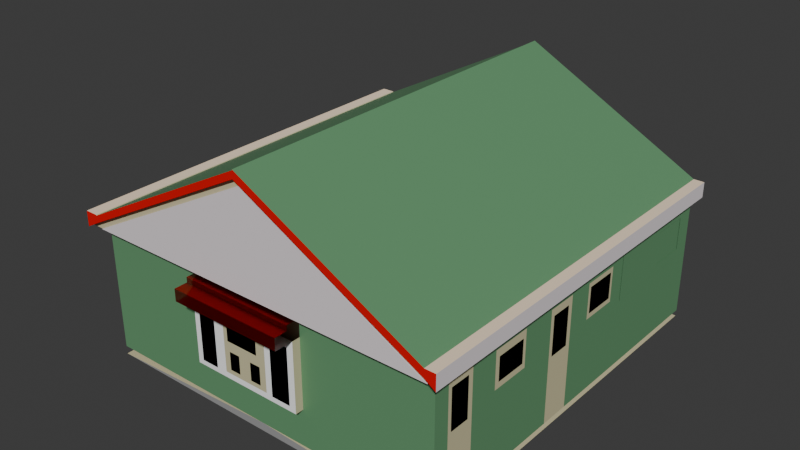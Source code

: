 # Source: house6.blend  (saved by Blender 4.1.24; exported with 4.5.12 LTS)
import bpy
from mathutils import Matrix  # noqa: F401  (used for matrix-valued properties, if any)

bpy.ops.wm.read_factory_settings(use_empty=True)
scene = bpy.context.scene
scene.name = 'Scene'

# ---- collections
col_collection = bpy.data.collections.new('Collection'); scene.collection.children.link(col_collection)

# ---- materials (node trees are filled in below, after node groups)
mat_material_001 = bpy.data.materials.new('Material.001')
mat_material_001.use_transparent_shadow = False
mat_color_a06_1 = bpy.data.materials.new('__Color_A06_1')
mat_color_a06_1.use_transparent_shadow = False
mat_color_a06_1.diffuse_color = (0.8, 0.0, 0.0, 1.0)
mat_material = bpy.data.materials.new('material')
mat_material.use_transparent_shadow = False
mat_material.diffuse_color = (1.0, 1.0, 1.0, 1.0)
mat_color_c04 = bpy.data.materials.new('Color_C04')
mat_color_c04.use_transparent_shadow = False
mat_color_c04.diffuse_color = (1.0, 0.8, 0.6, 1.0)
mat_roofing_shingles_variable = bpy.data.materials.new('Roofing_Shingles_Variable')
mat_roofing_shingles_variable.use_transparent_shadow = False
mat_roofing_shingles_variable.diffuse_color = (0.8, 0.8, 0.8, 0.0)
mat_color_a06 = bpy.data.materials.new('Color_A06')
mat_color_a06.use_transparent_shadow = False
mat_color_a06.diffuse_color = (0.8, 0.0, 0.0, 0.9216)
mat_roofing_shingles_gaf_estates = bpy.data.materials.new('Roofing_Shingles_GAF_Estates')
mat_roofing_shingles_gaf_estates.use_transparent_shadow = False
mat_material_002 = bpy.data.materials.new('Material.002')
mat_material_002.use_transparent_shadow = False
mat_0135_darkgray = bpy.data.materials.new('_0135_DarkGray')
mat_0135_darkgray.use_transparent_shadow = False
mat_0135_darkgray.diffuse_color = (0.3176, 0.3176, 0.3176, 1.0)
mat_color_000 = bpy.data.materials.new('Color_000')
mat_color_000.use_transparent_shadow = False
mat_color_000.diffuse_color = (1.0, 1.0, 1.0, 1.0)
mat_edge_color000255 = bpy.data.materials.new('edge_color000255')
mat_edge_color000255.use_transparent_shadow = False
mat_edge_color000255.diffuse_color = (0.0, 0.0, 0.0, 1.0)
mat_edge_color102051255 = bpy.data.materials.new('edge_color102051255')
mat_edge_color102051255.use_transparent_shadow = False
mat_edge_color102051255.diffuse_color = (0.0, 0.0, 0.0, 1.0)

# ---- material node trees
mat_material_001.use_nodes = True; mat_material_001.node_tree.nodes.clear()
_N = mat_material_001.node_tree.nodes; _L = mat_material_001.node_tree.links
n0 = _N.new('ShaderNodeBsdfPrincipled'); n0.name = 'Principled BSDF'; n0.location = (10, 300)
n0.inputs[0].default_value = (0.1312, 0.3154, 0.1543, 1.0)
n1 = _N.new('ShaderNodeOutputMaterial'); n1.name = 'Material Output'; n1.location = (300, 300)
_L.new(n0.outputs[0], n1.inputs[0])
n1.is_active_output = True
mat_color_a06_1.use_nodes = True; mat_color_a06_1.node_tree.nodes.clear()
_N = mat_color_a06_1.node_tree.nodes; _L = mat_color_a06_1.node_tree.links
n0 = _N.new('ShaderNodeBsdfPrincipled'); n0.name = 'Principled BSDF'; n0.location = (0, 300)
n0.inputs[0].default_value = (0.8023, 0.7412, 0.7645, 1.0)
n0.inputs[13].default_value = 0.0
n1 = _N.new('ShaderNodeOutputMaterial'); n1.name = 'Material Output'; n1.location = (300, 300)
_L.new(n0.outputs[0], n1.inputs[0])
n1.is_active_output = True
mat_material.use_nodes = True; mat_material.node_tree.nodes.clear()
_N = mat_material.node_tree.nodes; _L = mat_material.node_tree.links
n0 = _N.new('ShaderNodeBsdfPrincipled'); n0.name = 'Principled BSDF'; n0.location = (0, 300)
n0.inputs[0].default_value = (0.6054, 0.5572, 0.3495, 1.0)
n0.inputs[13].default_value = 0.0
n1 = _N.new('ShaderNodeOutputMaterial'); n1.name = 'Material Output'; n1.location = (300, 300)
_L.new(n0.outputs[0], n1.inputs[0])
n1.is_active_output = True
mat_color_c04.use_nodes = True; mat_color_c04.node_tree.nodes.clear()
_N = mat_color_c04.node_tree.nodes; _L = mat_color_c04.node_tree.links
n0 = _N.new('ShaderNodeBsdfPrincipled'); n0.name = 'Principled BSDF'; n0.location = (0, 300)
n0.inputs[0].default_value = (1.0, 0.8, 0.6, 1.0)
n0.inputs[13].default_value = 0.0
n1 = _N.new('ShaderNodeOutputMaterial'); n1.name = 'Material Output'; n1.location = (300, 300)
_L.new(n0.outputs[0], n1.inputs[0])
n1.is_active_output = True
mat_roofing_shingles_variable.use_nodes = True; mat_roofing_shingles_variable.node_tree.nodes.clear()
_N = mat_roofing_shingles_variable.node_tree.nodes; _L = mat_roofing_shingles_variable.node_tree.links
n0 = _N.new('ShaderNodeBsdfPrincipled'); n0.name = 'Principled BSDF'; n0.location = (0, 300)
n0.inputs[4].default_value = 0.0
n0.inputs[13].default_value = 0.0
n1 = _N.new('ShaderNodeOutputMaterial'); n1.name = 'Material Output'; n1.location = (300, 300)
_L.new(n0.outputs[0], n1.inputs[0])
n1.is_active_output = True
mat_color_a06.use_nodes = True; mat_color_a06.node_tree.nodes.clear()
_N = mat_color_a06.node_tree.nodes; _L = mat_color_a06.node_tree.links
n0 = _N.new('ShaderNodeBsdfPrincipled'); n0.name = 'Principled BSDF'; n0.location = (0, 300)
n0.inputs[0].default_value = (0.8, 0.0, 0.0, 0.9216)
n0.inputs[4].default_value = 0.9216
n0.inputs[13].default_value = 0.0
n1 = _N.new('ShaderNodeOutputMaterial'); n1.name = 'Material Output'; n1.location = (300, 300)
_L.new(n0.outputs[0], n1.inputs[0])
n1.is_active_output = True
mat_roofing_shingles_gaf_estates.use_nodes = True; mat_roofing_shingles_gaf_estates.node_tree.nodes.clear()
_N = mat_roofing_shingles_gaf_estates.node_tree.nodes; _L = mat_roofing_shingles_gaf_estates.node_tree.links
n0 = _N.new('ShaderNodeBsdfPrincipled'); n0.name = 'Principled BSDF'; n0.location = (0, 300)
n0.inputs[13].default_value = 0.0
n1 = _N.new('ShaderNodeOutputMaterial'); n1.name = 'Material Output'; n1.location = (300, 300)
_L.new(n0.outputs[0], n1.inputs[0])
n1.is_active_output = True
mat_material_002.use_nodes = True; mat_material_002.node_tree.nodes.clear()
_N = mat_material_002.node_tree.nodes; _L = mat_material_002.node_tree.links
n0 = _N.new('ShaderNodeBsdfPrincipled'); n0.name = 'Principled BSDF'; n0.location = (10, 300)
n0.inputs[0].default_value = (0.0, 0.7836, 0.8031, 1.0)
n1 = _N.new('ShaderNodeOutputMaterial'); n1.name = 'Material Output'; n1.location = (300, 300)
_L.new(n0.outputs[0], n1.inputs[0])
n1.is_active_output = True
mat_0135_darkgray.use_nodes = True; mat_0135_darkgray.node_tree.nodes.clear()
_N = mat_0135_darkgray.node_tree.nodes; _L = mat_0135_darkgray.node_tree.links
n0 = _N.new('ShaderNodeBsdfPrincipled'); n0.name = 'Principled BSDF'; n0.location = (0, 300)
n0.inputs[0].default_value = (0.3176, 0.3176, 0.3176, 1.0)
n0.inputs[13].default_value = 0.0
n1 = _N.new('ShaderNodeOutputMaterial'); n1.name = 'Material Output'; n1.location = (300, 300)
_L.new(n0.outputs[0], n1.inputs[0])
n1.is_active_output = True
mat_color_000.use_nodes = True; mat_color_000.node_tree.nodes.clear()
_N = mat_color_000.node_tree.nodes; _L = mat_color_000.node_tree.links
n0 = _N.new('ShaderNodeBsdfPrincipled'); n0.name = 'Principled BSDF'; n0.location = (0, 300)
n0.inputs[0].default_value = (1.0, 1.0, 1.0, 1.0)
n0.inputs[13].default_value = 0.0
n1 = _N.new('ShaderNodeOutputMaterial'); n1.name = 'Material Output'; n1.location = (300, 300)
_L.new(n0.outputs[0], n1.inputs[0])
n1.is_active_output = True
mat_edge_color000255.use_nodes = True; mat_edge_color000255.node_tree.nodes.clear()
_N = mat_edge_color000255.node_tree.nodes; _L = mat_edge_color000255.node_tree.links
n0 = _N.new('ShaderNodeBsdfPrincipled'); n0.name = 'Principled BSDF'; n0.location = (0, 300)
n0.inputs[0].default_value = (0.0, 0.0, 0.0, 1.0)
n0.inputs[13].default_value = 0.0
n1 = _N.new('ShaderNodeOutputMaterial'); n1.name = 'Material Output'; n1.location = (300, 300)
_L.new(n0.outputs[0], n1.inputs[0])
n1.is_active_output = True
mat_edge_color102051255.use_nodes = True; mat_edge_color102051255.node_tree.nodes.clear()
_N = mat_edge_color102051255.node_tree.nodes; _L = mat_edge_color102051255.node_tree.links
n0 = _N.new('ShaderNodeBsdfPrincipled'); n0.name = 'Principled BSDF'; n0.location = (0, 300)
n0.inputs[0].default_value = (0.0, 0.0, 0.0, 1.0)
n0.inputs[13].default_value = 0.0
n1 = _N.new('ShaderNodeOutputMaterial'); n1.name = 'Material Output'; n1.location = (300, 300)
_L.new(n0.outputs[0], n1.inputs[0])
n1.is_active_output = True

# ---- world
world_world = bpy.data.worlds.new('World'); scene.world = world_world
world_world.use_nodes = True; world_world.node_tree.nodes.clear()
_N = world_world.node_tree.nodes; _L = world_world.node_tree.links
n0 = _N.new('ShaderNodeOutputWorld'); n0.name = 'World Output'; n0.location = (300, 300)
n1 = _N.new('ShaderNodeBackground'); n1.name = 'Background'; n1.location = (10, 300)
n1.inputs[0].default_value = (0.05088, 0.05088, 0.05088, 1.0)
_L.new(n1.outputs[0], n0.inputs[0])
n0.is_active_output = True
world_world.color = (0.05088, 0.05088, 0.05088)
world_world.use_sun_shadow = False
world_world.sun_shadow_jitter_overblur = 0.0

# ---- cameras
cam_skp_camera_last_saved_sketchup_view = bpy.data.cameras.new('skp_camera_Last_Saved_SketchUp_View')
cam_skp_camera_last_saved_sketchup_view.clip_start = 1.0
cam_skp_camera_last_saved_sketchup_view.lens = float('inf')

# ---- meshes
me_id59 = bpy.data.meshes.new('ID59')
me_id59.from_pydata([(113.4, -6.0, 46.71), (56.69, 176.9, 76.5), (56.69, -6.0, 76.5), (113.4, 176.9, 46.71), (0.0, 176.9, 41.93), (56.69, 176.9, 2.56), (0.0, 176.9, 2.56), (113.4, 176.9, 2.56), (113.4, 176.9, 41.93), (-4.062, 176.9, 46.71), (-4.062, 176.9, 41.93), (0.1163, 176.9, 46.49), (116.7, 176.9, 41.93), (0.0, 176.9, 46.71), (56.8, 176.9, 76.28), (113.4, 176.9, 46.71), (56.69, 176.9, 76.5), (116.7, 176.9, 46.71), (0.0, 0.0, 41.93), (0.0, 15.04, 39.52), (0.0, 0.0, 2.56), (0.0, 176.9, 41.93), (0.0, 29.79, 39.52), (0.0, 73.07, 39.18), (0.0, 41.12, 37.11), (0.0, 29.79, 4.96), (0.0, 58.49, 37.11), (0.0, 58.49, 27.74), (0.0, 87.57, 39.18), (0.0, 104.3, 36.96), (0.0, 87.57, 4.99), (0.0, 119.5, 36.96), (0.0, 119.5, 29.21), (0.0, 15.04, 4.96), (0.0, 176.9, 2.56), (0.0, 73.07, 4.99), (0.0, 41.12, 27.74), (0.0, 104.3, 29.21), (56.8, -6.0, 76.28), (0.1163, 176.9, 46.49), (0.1163, -6.0, 46.49), (56.8, 176.9, 76.28), (113.4, 0.0, 2.56), (113.4, 7.172, 3.028), (113.4, 0.0, 41.93), (113.4, 68.64, 2.56), (113.4, 20.55, 3.028), (113.4, 33.87, 26.0), (113.4, 20.55, 38.47), (113.4, 52.28, 26.0), (113.4, 52.28, 37.37), (113.4, 82.77, 2.56), (113.4, 94.68, 25.91), (113.4, 82.77, 37.25), (113.4, 176.9, 2.56), (113.4, 112.4, 25.91), (113.4, 120.4, 24.77), (113.4, 112.4, 36.85), (113.4, 147.6, 24.77), (113.4, 147.6, 38.08), (113.4, 7.172, 38.47), (113.4, 176.9, 41.93), (113.4, 33.87, 37.37), (113.4, 68.64, 37.25), (113.4, 94.68, 36.85), (113.4, 120.4, 38.08), (113.4, 0.0, 41.93), (56.69, 0.0, 2.56), (113.4, 0.0, 2.56), (72.03, 0.0, 14.01), (0.0, 0.0, 2.56), (72.03, 0.0, 35.38), (72.03, 0.0, 40.69), (36.28, 0.0, 40.69), (36.28, 0.0, 14.01), (0.0, 0.0, 41.93), (36.28, 0.0, 35.38), (57.03, 0.0, 71.93)], [], [(0, 1, 2), (1, 0, 3), (4, 5, 6), (5, 4, 7), (7, 4, 8), (9, 4, 10), (4, 9, 11), (4, 11, 8), (8, 11, 12), (11, 9, 13), (14, 15, 11), (15, 14, 16), (11, 17, 12), (17, 11, 15), (18, 19, 20), (19, 18, 21), (19, 21, 22), (22, 21, 23), (22, 23, 24), (22, 24, 25), (24, 23, 26), (26, 23, 27), (23, 21, 28), (28, 21, 29), (28, 29, 30), (29, 21, 31), (31, 21, 32), (20, 33, 34), (33, 20, 19), (34, 33, 25), (34, 25, 35), (35, 25, 36), (36, 25, 24), (35, 36, 27), (35, 27, 23), (34, 35, 30), (34, 30, 37), (37, 30, 29), (34, 37, 32), (34, 32, 21), (38, 39, 40), (39, 38, 41), (42, 43, 44), (43, 42, 45), (43, 45, 46), (46, 45, 47), (46, 47, 48), (47, 45, 49), (49, 45, 50), (51, 52, 53), (52, 51, 54), (52, 54, 55), (55, 54, 56), (55, 56, 57), (56, 54, 58), (58, 54, 59), (44, 60, 61), (60, 44, 43), (61, 60, 48), (61, 48, 62), (62, 48, 47), (61, 62, 50), (61, 50, 63), (63, 50, 45), (61, 63, 53), (61, 53, 64), (64, 53, 52), (61, 64, 65), (65, 64, 57), (65, 57, 56), (61, 65, 59), (61, 59, 54), (66, 67, 68), (67, 66, 69), (67, 69, 70), (69, 66, 71), (71, 66, 72), (72, 66, 73), (70, 74, 75), (74, 70, 69), (75, 74, 76), (75, 76, 73), (75, 73, 66), (75, 66, 77)])
_uv = me_id59.uv_layers.new(name='ID68')
_uv.uv.foreach_set('vector', [-0.2075, -3.276, 6.119, -0.6079, -0.2075, -0.6079, 6.119, -0.6079, -0.2075, -3.276, 6.119, -3.276, 0.0, 1.747, -1.96, 0.1067, 0.0, 0.1067, -1.96, 0.1067, 0.0, 1.747, -3.921, 0.1067, -3.921, 0.1067, 0.0, 1.747, -3.921, 1.747, 0.1405, 1.946, 0.0, 1.747, 0.1405, 1.747, 0.0, 1.747, 0.1405, 1.946, -0.004022, 1.937, 0.0, 1.747, -0.004022, 1.937, -3.921, 1.747, -3.921, 1.747, -0.004022, 1.937, -4.035, 1.747, -0.004022, 1.937, 0.1405, 1.946, 0.0, 1.946, -1.964, 3.178, -3.921, 1.946, -0.004022, 1.937, -3.921, 1.946, -1.964, 3.178, -1.96, 3.188, -0.004022, 1.937, -4.035, 1.946, -4.035, 1.747, -4.035, 1.946, -0.004022, 1.937, -3.921, 1.946, 0.0, 1.747, -0.5201, 1.647, 0.0, 0.1067, -0.5201, 1.647, 0.0, 1.747, -6.119, 1.747, -0.5201, 1.647, -6.119, 1.747, -1.03, 1.647, -1.03, 1.647, -6.119, 1.747, -2.527, 1.632, -1.03, 1.647, -2.527, 1.632, -1.422, 1.546, -1.03, 1.647, -1.422, 1.546, -1.03, 0.2067, -1.422, 1.546, -2.527, 1.632, -2.023, 1.546, -2.023, 1.546, -2.527, 1.632, -2.023, 1.156, -2.527, 1.632, -6.119, 1.747, -3.028, 1.632, -3.028, 1.632, -6.119, 1.747, -3.608, 1.54, -3.028, 1.632, -3.608, 1.54, -3.028, 0.2079, -3.608, 1.54, -6.119, 1.747, -4.134, 1.54, -4.134, 1.54, -6.119, 1.747, -4.134, 1.217, 0.0, 0.1067, -0.5201, 0.2067, -6.119, 0.1067, -0.5201, 0.2067, 0.0, 0.1067, -0.5201, 1.647, -6.119, 0.1067, -0.5201, 0.2067, -1.03, 0.2067, -6.119, 0.1067, -1.03, 0.2067, -2.527, 0.2079, -2.527, 0.2079, -1.03, 0.2067, -1.422, 1.156, -1.422, 1.156, -1.03, 0.2067, -1.422, 1.546, -2.527, 0.2079, -1.422, 1.156, -2.023, 1.156, -2.527, 0.2079, -2.023, 1.156, -2.527, 1.632, -6.119, 0.1067, -2.527, 0.2079, -3.028, 0.2079, -6.119, 0.1067, -3.028, 0.2079, -3.608, 1.217, -3.608, 1.217, -3.028, 0.2079, -3.608, 1.54, -6.119, 0.1067, -3.608, 1.217, -4.134, 1.217, -6.119, 0.1067, -4.134, 1.217, -6.119, 1.747, 0.2075, 3.574, -6.119, 0.9054, 0.2075, 0.9054, -6.119, 0.9054, 0.2075, 3.574, -6.119, 3.574, 0.0, 0.1067, 0.248, 0.1262, 0.0, 1.747, 0.248, 0.1262, 0.0, 0.1067, 2.374, 0.1067, 0.248, 0.1262, 2.374, 0.1067, 0.7106, 0.1262, 0.7106, 0.1262, 2.374, 0.1067, 1.171, 1.083, 0.7106, 0.1262, 1.171, 1.083, 0.7106, 1.603, 1.171, 1.083, 2.374, 0.1067, 1.808, 1.083, 1.808, 1.083, 2.374, 0.1067, 1.808, 1.557, 2.862, 0.1067, 3.274, 1.08, 2.862, 1.552, 3.274, 1.08, 2.862, 0.1067, 6.119, 0.1067, 3.274, 1.08, 6.119, 0.1067, 3.886, 1.08, 3.886, 1.08, 6.119, 0.1067, 4.164, 1.032, 3.886, 1.08, 4.164, 1.032, 3.886, 1.535, 4.164, 1.032, 6.119, 0.1067, 5.105, 1.032, 5.105, 1.032, 6.119, 0.1067, 5.105, 1.587, 0.0, 1.747, 0.248, 1.603, 6.119, 1.747, 0.248, 1.603, 0.0, 1.747, 0.248, 0.1262, 6.119, 1.747, 0.248, 1.603, 0.7106, 1.603, 6.119, 1.747, 0.7106, 1.603, 1.171, 1.557, 1.171, 1.557, 0.7106, 1.603, 1.171, 1.083, 6.119, 1.747, 1.171, 1.557, 1.808, 1.557, 6.119, 1.747, 1.808, 1.557, 2.374, 1.552, 2.374, 1.552, 1.808, 1.557, 2.374, 0.1067, 6.119, 1.747, 2.374, 1.552, 2.862, 1.552, 6.119, 1.747, 2.862, 1.552, 3.274, 1.535, 3.274, 1.535, 2.862, 1.552, 3.274, 1.08, 6.119, 1.747, 3.274, 1.535, 4.164, 1.587, 4.164, 1.587, 3.274, 1.535, 3.886, 1.535, 4.164, 1.587, 3.886, 1.535, 4.164, 1.032, 6.119, 1.747, 4.164, 1.587, 5.105, 1.587, 6.119, 1.747, 5.105, 1.587, 6.119, 0.1067, 3.921, 1.747, 1.96, 0.1067, 3.921, 0.1067, 1.96, 0.1067, 3.921, 1.747, 2.491, 0.5836, 1.96, 0.1067, 2.491, 0.5836, 0.0, 0.1067, 2.491, 0.5836, 3.921, 1.747, 2.491, 1.474, 2.491, 1.474, 3.921, 1.747, 2.491, 1.696, 2.491, 1.696, 3.921, 1.747, 1.255, 1.696, 0.0, 0.1067, 1.255, 0.5836, 0.0, 1.747, 1.255, 0.5836, 0.0, 0.1067, 2.491, 0.5836, 0.0, 1.747, 1.255, 0.5836, 1.255, 1.474, 0.0, 1.747, 1.255, 1.474, 1.255, 1.696, 0.0, 1.747, 1.255, 1.696, 3.921, 1.747, 0.0, 1.747, 3.921, 1.747, 1.972, 2.997])
me_id59.materials.append(mat_material_001)
me_id59.update()
me_id59.normals_split_custom_set([tuple(v) for v in zip(*[iter([0.4652, 0.0, 0.8852, 0.4652, 0.0, 0.8852, 0.4652, 0.0, 0.8852, 0.4652, 0.0, 0.8852, 0.4652, 0.0, 0.8852, 0.4652, 0.0, 0.8852, 0.0, 1.0, 0.0, 0.0, 1.0, 0.0, 0.0, 1.0, 0.0, 0.0, 1.0, -1.75e-06, 0.0, 1.0, -1.75e-06, 0.0, 1.0, -1.75e-06, 0.0, 1.0, 0.0, 0.0, 1.0, 0.0, 0.0, 1.0, 0.0, 0.0, 1.0, 0.0, 0.0, 1.0, 0.0, 0.0, 1.0, 0.0, 0.0, 1.0, -6.402e-06, 0.0, 1.0, -6.402e-06, 0.0, 1.0, -6.402e-06, 0.0, 1.0, 0.0, 0.0, 1.0, 0.0, 0.0, 1.0, 0.0, 0.0, 1.0, 0.0, 0.0, 1.0, 0.0, 0.0, 1.0, 0.0, 0.0, 1.0, 0.0001358, 0.0, 1.0, 0.0001358, 0.0, 1.0, 0.0001358, 0.0, 1.0, 0.0, 0.0, 1.0, 0.0, 0.0, 1.0, 0.0, 0.0, 1.0, 0.0001147, 0.0, 1.0, 0.0001147, 0.0, 1.0, 0.0001147, 0.0, 1.0, 0.0, 0.0, 1.0, 0.0, 0.0, 1.0, 0.0, 0.0, 1.0, 0.0, 0.0, 1.0, 0.0, 0.0, 1.0, 0.0, -1.0, 0.0, 0.0, -1.0, 0.0, 0.0, -1.0, 0.0, 0.0, -1.0, 0.0, 0.0, -1.0, 0.0, 0.0, -1.0, 0.0, 0.0, -1.0, 0.0, 0.0, -1.0, 0.0, 0.0, -1.0, 0.0, 0.0, -1.0, 0.0, 0.0, -1.0, 0.0, 0.0, -1.0, 0.0, 0.0, -1.0, 0.0, 0.0, -1.0, 0.0, 0.0, -1.0, 0.0, 0.0, -1.0, 0.0, 0.0, -1.0, 0.0, 0.0, -1.0, 0.0, 0.0, -1.0, 0.0, 0.0, -1.0, 0.0, 0.0, -1.0, 0.0, 0.0, -1.0, 0.0, 0.0, -1.0, 0.0, 0.0, -1.0, 0.0, 0.0, -1.0, 0.0, 0.0, -1.0, 0.0, 0.0, -1.0, 0.0, 0.0, -1.0, 0.0, 0.0, -1.0, 0.0, 0.0, -1.0, 0.0, 0.0, -1.0, 0.0, 0.0, -1.0, 0.0, 0.0, -1.0, 0.0, 0.0, -1.0, 0.0, 0.0, -1.0, 0.0, 0.0, -1.0, 0.0, 0.0, -1.0, 0.0, 0.0, -1.0, 0.0, 0.0, -1.0, 0.0, 0.0, -1.0, 0.0, 0.0, -1.0, 0.0, 0.0, -1.0, 0.0, 0.0, -1.0, 0.0, 0.0, -1.0, 0.0, 0.0, -1.0, 0.0, 0.0, -1.0, 0.0, 0.0, -1.0, 0.0, 0.0, -1.0, 0.0, 0.0, -1.0, 0.0, 0.0, -1.0, 0.0, 0.0, -1.0, 0.0, 0.0, -1.0, 0.0, 0.0, -1.0, 0.0, 0.0, -1.0, 0.0, 0.0, -1.0, 0.0, 0.0, -1.0, 0.0, 0.0, -1.0, 0.0, 0.0, -1.0, 0.0, 0.0, -1.0, 0.0, 0.0, -1.0, 0.0, 0.0, -1.0, 0.0, 0.0, -1.0, 0.0, 0.0, -1.0, 0.0, 0.0, -1.0, 0.0, 0.0, -1.0, 0.0, 0.0, -1.0, 0.0, 0.0, -1.0, 0.0, 0.0, -1.0, 0.0, 0.0, -1.0, 0.0, 0.0, -1.0, 0.0, 0.0, -1.0, 0.0, 0.0, -1.0, 0.0, 0.0, -1.0, 0.0, 0.0, -1.0, 0.0, 0.0, -1.0, 0.0, 0.0, -1.0, 0.0, 0.0, -1.0, 0.0, 0.0, -1.0, 0.0, 0.0, -0.4652, 0.0, 0.8852, -0.4652, 0.0, 0.8852, -0.4652, 0.0, 0.8852, -0.4652, 0.0, 0.8852, -0.4652, 0.0, 0.8852, -0.4652, 0.0, 0.8852, 1.0, 0.0, 0.0, 1.0, 0.0, 0.0, 1.0, 0.0, 0.0, 1.0, 0.0, 0.0, 1.0, 0.0, 0.0, 1.0, 0.0, 0.0, 1.0, 0.0, 0.0, 1.0, 0.0, 0.0, 1.0, 0.0, 0.0, 1.0, 0.0, 0.0, 1.0, 0.0, 0.0, 1.0, 0.0, 0.0, 1.0, 0.0, 0.0, 1.0, 0.0, 0.0, 1.0, 0.0, 0.0, 1.0, 0.0, 0.0, 1.0, 0.0, 0.0, 1.0, 0.0, 0.0, 1.0, 0.0, 0.0, 1.0, 0.0, 0.0, 1.0, 0.0, 0.0, 1.0, -1.772e-06, 0.0, 1.0, -1.772e-06, 0.0, 1.0, -1.772e-06, 0.0, 1.0, 0.0, 0.0, 1.0, 0.0, 0.0, 1.0, 0.0, 0.0, 1.0, 0.0, 0.0, 1.0, 0.0, 0.0, 1.0, 0.0, 0.0, 1.0, 4.277e-06, 0.0, 1.0, 4.277e-06, 0.0, 1.0, 4.277e-06, 0.0, 1.0, 0.0, 0.0, 1.0, 0.0, 0.0, 1.0, 0.0, 0.0, 1.0, 0.0, 0.0, 1.0, 0.0, 0.0, 1.0, 0.0, 0.0, 1.0, 1.251e-06, 0.0, 1.0, 1.251e-06, 0.0, 1.0, 1.251e-06, 0.0, 1.0, 0.0, 0.0, 1.0, 0.0, 0.0, 1.0, 0.0, 0.0, 1.0, 0.0, 0.0, 1.0, 0.0, 0.0, 1.0, 0.0, 0.0, 1.0, 0.0, 0.0, 1.0, 0.0, 0.0, 1.0, 0.0, 0.0, 1.0, 7.027e-08, 0.0, 1.0, 7.027e-08, 0.0, 1.0, 7.027e-08, 0.0, 1.0, 0.0, 0.0, 1.0, 0.0, 0.0, 1.0, 0.0, 0.0, 1.0, 0.0, 0.0, 1.0, 0.0, 0.0, 1.0, 0.0, 0.0, 1.0, -7.407e-07, 0.0, 1.0, -7.407e-07, 0.0, 1.0, -7.407e-07, 0.0, 1.0, 0.0, 0.0, 1.0, 0.0, 0.0, 1.0, 0.0, 0.0, 1.0, 0.0, 0.0, 1.0, 0.0, 0.0, 1.0, 0.0, 0.0, 1.0, -8.177e-08, 0.0, 1.0, -8.177e-08, 0.0, 1.0, -8.177e-08, 0.0, 1.0, 0.0, 0.0, 1.0, 0.0, 0.0, 1.0, 0.0, 0.0, 1.0, 2.08e-06, 0.0, 1.0, 2.08e-06, 0.0, 1.0, 2.08e-06, 0.0, 1.0, 0.0, 0.0, 1.0, 0.0, 0.0, 1.0, 0.0, 0.0, 1.0, 0.0, 0.0, 1.0, 0.0, 0.0, 1.0, 0.0, 0.0, 1.0, 0.0, 0.0, 1.0, 0.0, 0.0, 1.0, 0.0, 0.0, 1.0, 0.0, 0.0, 1.0, 0.0, 0.0, 1.0, 0.0, 0.0, 0.0, -1.0, 0.0, 0.0, -1.0, 0.0, 0.0, -1.0, 0.0, 0.0, -1.0, 0.0, 0.0, -1.0, 0.0, 0.0, -1.0, 0.0, 0.0, -1.0, 0.0, 0.0, -1.0, 0.0, 0.0, -1.0, 0.0, 0.0, -1.0, 0.0, 0.0, -1.0, 0.0, 0.0, -1.0, 0.0, 0.0, -1.0, 0.0, 0.0, -1.0, 0.0, 0.0, -1.0, 0.0, 0.0, -1.0, 0.0, 0.0, -1.0, 0.0, 0.0, -1.0, 0.0, 0.0, -1.0, 0.0, 0.0, -1.0, 0.0, 0.0, -1.0, 0.0, 0.0, -1.0, 0.0, 0.0, -1.0, 0.0, 0.0, -1.0, 0.0, 0.0, -1.0, 0.0, 0.0, -1.0, 0.0, 0.0, -1.0, 0.0, 0.0, -1.0, 0.0, 0.0, -1.0, 0.0, 0.0, -1.0, 0.0, 0.0, -1.0, 0.0, 0.0, -1.0, 0.0, 0.0, -1.0, 0.0, 0.0, -1.0, 0.0, 0.0, -1.0, 0.0, 0.0, -1.0, 0.0])] * 3)])
me_id72 = bpy.data.meshes.new('ID72')
me_id72.from_pydata([(116.7, -3.75, 41.93), (116.7, -6.0, 46.71), (116.7, -6.0, 41.93), (116.7, 176.9, 46.71), (116.7, 176.9, 41.93)], [], [(0, 1, 2), (1, 0, 3), (3, 0, 4)])
me_id72.materials.append(mat_color_a06_1)
me_id72.update()
me_id72.normals_split_custom_set([tuple(v) for v in zip(*[iter([1.0, 0.0, 0.0, 1.0, 0.0, 0.0, 1.0, 0.0, 0.0, 1.0, 0.0, 0.0, 1.0, 0.0, 0.0, 1.0, 0.0, 0.0, 1.0, 0.0, 0.0, 1.0, 0.0, 0.0, 1.0, 0.0, 0.0])] * 3)])
me_id80 = bpy.data.meshes.new('ID80')
me_id80.from_pydata([(116.7, 176.9, 41.93), (113.4, 0.0, 41.93), (113.4, 176.9, 41.93), (113.4, -3.75, 41.93), (116.7, -3.75, 41.93), (113.3, -3.75, 44.2), (113.4, -3.75, 41.93), (116.7, -3.75, 41.93), (57.03, -3.75, 71.93), (56.62, -3.75, 73.97), (-4.062, -3.75, 41.93), (0.0, -3.75, 41.93), (0.03248, -3.75, 44.2), (113.4, 0.0, 41.93), (57.03, -3.75, 71.93), (57.03, 0.0, 71.93), (113.4, -3.75, 41.93), (0.0, 176.9, 41.93), (-4.062, -3.75, 41.93), (-4.062, 176.9, 41.93), (0.0, -3.75, 41.93), (0.0, 0.0, 41.93), (57.03, 0.0, 71.93), (0.0, -3.75, 41.93), (0.0, 0.0, 41.93), (57.03, -3.75, 71.93)], [], [(0, 1, 2), (1, 0, 3), (3, 0, 4), (5, 6, 7), (6, 5, 8), (8, 5, 9), (8, 10, 11), (10, 8, 12), (12, 8, 9), (13, 14, 15), (14, 13, 16), (17, 18, 19), (18, 17, 20), (20, 17, 21), (22, 23, 24), (23, 22, 25)])
me_id80.materials.append(mat_material)
me_id80.update()
me_id80.normals_split_custom_set([tuple(v) for v in zip(*[iter([0.0, 0.0, -1.0, 0.0, 0.0, -1.0, 0.0, 0.0, -1.0, 0.0, 0.0, -1.0, 0.0, 0.0, -1.0, 0.0, 0.0, -1.0, 0.0, 0.0, -1.0, 0.0, 0.0, -1.0, 0.0, 0.0, -1.0, 0.0, -1.0, 0.0, 0.0, -1.0, 0.0, 0.0, -1.0, 0.0, 0.0, -1.0, 2.455e-07, 0.0, -1.0, 2.455e-07, 0.0, -1.0, 2.455e-07, 0.0, -1.0, -2.959e-07, 0.0, -1.0, -2.959e-07, 0.0, -1.0, -2.959e-07, 0.0, -1.0, 0.0, 0.0, -1.0, 0.0, 0.0, -1.0, 0.0, 0.0, -1.0, 0.0, 0.0, -1.0, 0.0, 0.0, -1.0, 0.0, 0.0, -1.0, -4.49e-08, 0.0, -1.0, -4.49e-08, 0.0, -1.0, -4.49e-08, -0.47, 0.0, -0.8827, -0.47, 0.0, -0.8827, -0.47, 0.0, -0.8827, -0.47, 0.0, -0.8827, -0.47, 0.0, -0.8827, -0.47, 0.0, -0.8827, 0.0, 0.0, -1.0, 0.0, 0.0, -1.0, 0.0, 0.0, -1.0, 0.0, 0.0, -1.0, 0.0, 0.0, -1.0, 0.0, 0.0, -1.0, -4.777e-05, -2.291e-09, -1.0, 4.777e-05, 2.291e-09, -1.0, 4.777e-05, 2.291e-09, -1.0, 0.4656, 0.0, -0.885, 0.4656, 0.0, -0.885, 0.4656, 0.0, -0.885, 0.4656, 0.0, -0.885, 0.4656, 0.0, -0.885, 0.4656, 0.0, -0.885])] * 3)])
me_id88 = bpy.data.meshes.new('ID88')
me_id88.from_pydata([(116.7, -6.0, 46.71), (113.4, 176.9, 46.71), (113.4, -6.0, 46.71), (116.7, 176.9, 46.71)], [], [(0, 1, 2), (1, 0, 3)])
me_id88.materials.append(mat_color_c04)
me_id88.update()
me_id88.normals_split_custom_set([tuple(v) for v in zip(*[iter([0.0, 0.0, 1.0, 0.0, 0.0, 1.0, 0.0, 0.0, 1.0, 0.0, 0.0, 1.0, 0.0, 0.0, 1.0, 0.0, 0.0, 1.0])] * 3)])
me_id96 = bpy.data.meshes.new('ID96')
me_id96.from_pydata([(-4.062, 176.9, 46.71), (-4.062, -6.0, 41.93), (-4.062, -6.0, 46.71), (-4.062, -3.75, 41.93), (-4.062, 176.9, 41.93)], [], [(0, 1, 2), (1, 0, 3), (3, 0, 4)])
me_id96.materials.append(mat_color_a06_1)
me_id96.update()
me_id96.normals_split_custom_set([tuple(v) for v in zip(*[iter([-1.0, 0.0, 0.0, -1.0, 0.0, 0.0, -1.0, 0.0, 0.0, -1.0, 0.0, 0.0, -1.0, 0.0, 0.0, -1.0, 0.0, 0.0, -1.0, 0.0, 0.0, -1.0, 0.0, 0.0, -1.0, 0.0, 0.0])] * 3)])
me_id102 = bpy.data.meshes.new('ID102')
me_id102.from_pydata([(0.0, -6.0, 46.71), (-4.062, 176.9, 46.71), (-4.062, -6.0, 46.71), (0.0, 176.9, 46.71)], [], [(0, 1, 2), (1, 0, 3)])
me_id102.materials.append(mat_color_c04)
me_id102.update()
me_id102.normals_split_custom_set([tuple(v) for v in zip(*[iter([0.0, 0.0, 1.0, 0.0, 0.0, 1.0, 0.0, 0.0, 1.0, 0.0, 0.0, 1.0, 0.0, 0.0, 1.0, 0.0, 0.0, 1.0])] * 3)])
me_id108 = bpy.data.meshes.new('ID108')
me_id108.from_pydata([(56.69, 176.9, 76.5), (56.8, -6.0, 76.28), (56.69, -6.0, 76.5), (56.8, 176.9, 76.28)], [], [(0, 1, 2), (1, 0, 3)])
me_id108.materials.append(mat_material)
me_id108.update()
me_id108.normals_split_custom_set([tuple(v) for v in zip(*[iter([-0.8852, 0.0, -0.4652, -0.8852, 0.0, -0.4652, -0.8852, 0.0, -0.4652, -0.8852, 0.0, -0.4652, -0.8852, 0.0, -0.4652, -0.8852, 0.0, -0.4652])] * 3)])
me_id114 = bpy.data.meshes.new('ID114')
me_id114.from_pydata([(0.1163, 176.9, 46.49), (0.0, -6.0, 46.71), (0.1163, -6.0, 46.49), (0.0, 176.9, 46.71)], [], [(0, 1, 2), (1, 0, 3)])
me_id114.materials.append(mat_material)
me_id114.update()
me_id114.normals_split_custom_set([tuple(v) for v in zip(*[iter([0.8852, 0.0, 0.4652, 0.8852, 0.0, 0.4652, 0.8852, 0.0, 0.4652, 0.8852, 0.0, 0.4652, 0.8852, 0.0, 0.4652, 0.8852, 0.0, 0.4652])] * 3)])
me_id120 = bpy.data.meshes.new('ID120')
me_id120.from_pydata([(57.03, -3.75, 71.93), (113.4, -3.75, 41.93), (0.0, -3.75, 41.93), (113.4, -3.75, 41.93), (0.0, -4.188, 41.93), (0.0, -3.75, 41.93), (113.4, -4.188, 41.93), (57.03, -4.188, 71.93), (0.0, -3.75, 41.93), (0.0, -4.188, 41.93), (57.03, -3.75, 71.93), (113.4, -4.188, 41.93), (57.03, -3.75, 71.93), (57.03, -4.188, 71.93), (113.4, -3.75, 41.93), (57.03, -4.188, 71.93), (0.0, -4.188, 41.93), (113.4, -4.188, 41.93)], [], [(0, 1, 2), (3, 4, 5), (4, 3, 6), (7, 8, 9), (8, 7, 10), (11, 12, 13), (12, 11, 14), (15, 16, 17)])
_uv = me_id120.uv_layers.new(name='ID124')
_uv.uv.foreach_set('vector', [-1.972, 2.997, -3.921, 1.747, 0.0, 1.747, -3.921, -0.1562, 0.0, -0.1745, 0.0, -0.1562, 0.0, -0.1745, -3.921, -0.1562, -3.921, -0.1745, 0.1448, 3.498, 0.1297, 0.8134, 0.1448, 0.8134, 0.1297, 0.8134, 0.1448, 3.498, 0.1297, 3.498, -0.1448, -3.349, -0.1297, -0.6889, -0.1448, -0.6889, -0.1297, -0.6889, -0.1448, -3.349, -0.1297, -3.349, 1.972, 2.997, 0.0, 1.747, 3.921, 1.747])
me_id120.materials.append(mat_color_a06_1)
me_id120.update()
me_id120.normals_split_custom_set([tuple(v) for v in zip(*[iter([0.0, 1.0, 0.0, 0.0, 1.0, 0.0, 0.0, 1.0, 0.0, 0.0, 0.0, -1.0, 0.0, 0.0, -1.0, 0.0, 0.0, -1.0, 0.0, 0.0, -1.0, 0.0, 0.0, -1.0, 0.0, 0.0, -1.0, -0.4656, 0.0, 0.885, -0.4656, 0.0, 0.885, -0.4656, 0.0, 0.885, -0.4656, 0.0, 0.885, -0.4656, 0.0, 0.885, -0.4656, 0.0, 0.885, 0.47, 0.0, 0.8827, 0.47, 0.0, 0.8827, 0.47, 0.0, 0.8827, 0.47, 0.0, 0.8827, 0.47, 0.0, 0.8827, 0.47, 0.0, 0.8827, 0.0, -1.0, -1.794e-08, 0.0, -1.0, -1.794e-08, 0.0, -1.0, -1.794e-08])] * 3)])
me_id128 = bpy.data.meshes.new('ID128')
me_id128.from_pydata([(36.28, 0.0, 35.38), (36.28, -3.75, 14.01), (36.28, -3.75, 35.38), (36.28, 0.0, 14.01), (72.03, 0.0, 35.38), (36.28, 0.0, 14.01), (72.03, 0.0, 14.01), (36.28, 0.0, 35.38), (72.03, 0.0, 40.69), (36.28, 0.0, 40.69), (72.03, 0.0, 14.01), (36.28, -3.75, 14.01), (36.28, 0.0, 14.01), (72.03, -3.75, 14.01), (72.03, 0.0, 14.01), (72.03, -3.75, 35.38), (72.03, -3.75, 14.01), (72.03, 0.0, 35.38)], [], [(0, 1, 2), (1, 0, 3), (4, 5, 6), (5, 4, 7), (7, 4, 8), (7, 8, 9), (10, 11, 12), (11, 10, 13), (14, 15, 16), (15, 14, 17)])
me_id128.materials.append(mat_material)
me_id128.update()
me_id128.normals_split_custom_set([tuple(v) for v in zip(*[iter([-1.0, 0.0, 0.0, -1.0, 0.0, 0.0, -1.0, 0.0, 0.0, -1.0, 0.0, 0.0, -1.0, 0.0, 0.0, -1.0, 0.0, 0.0, 0.0, -1.0, 0.0, 0.0, -1.0, 0.0, 0.0, -1.0, 0.0, 0.0, -1.0, 0.0, 0.0, -1.0, 0.0, 0.0, -1.0, 0.0, 0.0, -1.0, 0.0, 0.0, -1.0, 0.0, 0.0, -1.0, 0.0, 0.0, -1.0, 0.0, 0.0, -1.0, 0.0, 0.0, -1.0, 0.0, 0.0, 0.0, -1.0, 0.0, 0.0, -1.0, 0.0, 0.0, -1.0, 0.0, 0.0, -1.0, 0.0, 0.0, -1.0, 0.0, 0.0, -1.0, 1.0, 0.0, 0.0, 1.0, 0.0, 0.0, 1.0, 0.0, 0.0, 1.0, 0.0, 0.0, 1.0, 0.0, 0.0, 1.0, 0.0, 0.0])] * 3)])
me_id134 = bpy.data.meshes.new('ID134')
me_id134.from_pydata([(72.03, -3.75, 35.38), (72.03, -12.06, 39.13), (72.03, -12.06, 35.38), (72.03, -6.031, 39.13), (72.03, -6.031, 40.69), (72.03, 0.0, 40.69), (72.03, 0.0, 35.38)], [], [(0, 1, 2), (1, 0, 3), (3, 0, 4), (4, 0, 5), (5, 0, 6)])
_uv = me_id134.uv_layers.new(name='ID143')
_uv.uv.foreach_set('vector', [-0.1562, 1.965, -0.5026, 2.174, -0.5026, 1.965, -0.5026, 2.174, -0.1562, 1.965, -0.2513, 2.174, -0.2513, 2.174, -0.1562, 1.965, -0.2513, 2.261, -0.2513, 2.261, -0.1562, 1.965, 0.0, 2.261, 0.0, 2.261, -0.1562, 1.965, 0.0, 1.965])
me_id134.materials.append(mat_roofing_shingles_variable)
me_id134.update()
me_id134.normals_split_custom_set([tuple(v) for v in zip(*[iter([1.0, 0.0, 0.0, 1.0, 0.0, 0.0, 1.0, 0.0, 0.0, 1.0, 0.0, 0.0, 1.0, 0.0, 0.0, 1.0, 0.0, 0.0, 1.0, -1.712e-05, 0.0, 1.0, -1.712e-05, 0.0, 1.0, -1.712e-05, 0.0, 1.0, 0.0, 0.0, 1.0, 0.0, 0.0, 1.0, 0.0, 0.0, 1.0, 0.0, 0.0, 1.0, 0.0, 0.0, 1.0, 0.0, 0.0])] * 3)])
me_id147 = bpy.data.meshes.new('ID147')
me_id147.from_pydata([(72.03, -12.06, 39.13), (36.28, -12.06, 35.38), (72.03, -12.06, 35.38), (36.28, -12.06, 39.13), (36.28, -12.06, 39.13), (72.03, -12.06, 39.13), (36.28, -12.06, 35.38), (72.03, -12.06, 35.38), (72.03, -12.06, 39.13), (36.28, -6.031, 39.13), (36.28, -12.06, 39.13), (72.03, -6.031, 39.13), (72.03, -6.031, 39.13), (72.03, -12.06, 39.13), (36.28, -6.031, 39.13), (36.28, -12.06, 39.13), (72.03, -6.031, 40.69), (36.28, -6.031, 39.13), (72.03, -6.031, 39.13), (36.28, -6.031, 40.69), (36.28, -6.031, 40.69), (72.03, -6.031, 40.69), (36.28, -6.031, 39.13), (72.03, -6.031, 39.13), (72.03, -6.031, 40.69), (36.28, 0.0, 40.69), (36.28, -6.031, 40.69), (72.03, 0.0, 40.69), (72.03, 0.0, 40.69), (72.03, -6.031, 40.69), (36.28, 0.0, 40.69), (36.28, -6.031, 40.69)], [], [(0, 1, 2), (1, 0, 3), (8, 9, 10), (9, 8, 11), (16, 17, 18), (17, 16, 19), (24, 25, 26), (25, 24, 27), (4, 5, 6), (7, 6, 5), (12, 13, 14), (15, 14, 13), (20, 21, 22), (23, 22, 21), (28, 29, 30), (31, 30, 29)])
me_id147.polygons.foreach_set('material_index', [0, 0, 0, 0, 0, 0, 0, 0, 1, 1, 1, 1, 1, 1, 1, 1])
_uv = me_id147.uv_layers.new(name='ID151')
_uv.uv.foreach_set('vector', [3.001, 2.174, 1.512, 1.965, 3.001, 1.965, 1.512, 1.965, 3.001, 2.174, 1.512, 2.174, 3.001, -0.6701, 1.512, -0.3351, 1.512, -0.6701, 1.512, -0.3351, 3.001, -0.6701, 3.001, -0.3351, 3.001, 2.261, 1.512, 2.174, 3.001, 2.174, 1.512, 2.174, 3.001, 2.261, 1.512, 2.261, 3.001, -0.3351, 1.512, 0.0, 1.512, -0.3351, 1.512, 0.0, 3.001, -0.3351, 3.001, 0.0, 0.0, 0.0, 0.0, 0.0, 0.0, 0.0, 0.0, 0.0, 0.0, 0.0, 0.0, 0.0, 0.0, 0.0, 0.0, 0.0, 0.0, 0.0, 0.0, 0.0, 0.0, 0.0, 0.0, 0.0, 0.0, 0.0, 0.0, 0.0, 0.0, 0.0, 0.0, 0.0, 0.0, 0.0, 0.0, 0.0, 0.0, 0.0, 0.0, 0.0, 0.0, 0.0, 0.0, 0.0, 0.0, 0.0, 0.0, 0.0])
me_id147.materials.append(mat_roofing_shingles_variable)
me_id147.materials.append(mat_color_a06)
me_id147.update()
me_id147.normals_split_custom_set([tuple(v) for v in zip(*[iter([0.0, -1.0, 0.0, 0.0, -1.0, 0.0, 0.0, -1.0, 0.0, 0.0, -1.0, 0.0, 0.0, -1.0, 0.0, 0.0, -1.0, 0.0, 0.0, 0.0, 1.0, 0.0, 0.0, 1.0, 0.0, 0.0, 1.0, 0.0, 0.0, 1.0, 0.0, 0.0, 1.0, 0.0, 0.0, 1.0, 0.0, -1.0, 0.0, 0.0, -1.0, 0.0, 0.0, -1.0, 0.0, 0.0, -1.0, 0.0, 0.0, -1.0, 0.0, 0.0, -1.0, 0.0, 0.0, 0.0, 1.0, 0.0, 0.0, 1.0, 0.0, 0.0, 1.0, 0.0, 0.0, 1.0, 0.0, 0.0, 1.0, 0.0, 0.0, 1.0, 0.0, 1.0, 0.0, 0.0, 1.0, 0.0, 0.0, 1.0, 0.0, 0.0, 1.0, 0.0, 0.0, 1.0, 0.0, 0.0, 1.0, 0.0, 0.0, 0.0, -1.0, 0.0, 0.0, -1.0, 0.0, 0.0, -1.0, 0.0, 0.0, -1.0, 0.0, 0.0, -1.0, 0.0, 0.0, -1.0, 0.0, 1.0, 0.0, 0.0, 1.0, 0.0, 0.0, 1.0, 0.0, 0.0, 1.0, 0.0, 0.0, 1.0, 0.0, 0.0, 1.0, 0.0, 0.0, 0.0, -1.0, 0.0, 0.0, -1.0, 0.0, 0.0, -1.0, 0.0, 0.0, -1.0, 0.0, 0.0, -1.0, 0.0, 0.0, -1.0])] * 3)])
me_id157 = bpy.data.meshes.new('ID157')
me_id157.from_pydata([(72.03, -3.75, 35.38), (36.28, -12.06, 35.38), (36.28, -3.75, 35.38), (72.03, -12.06, 35.38)], [], [(0, 1, 2), (1, 0, 3)])
_uv = me_id157.uv_layers.new(name='ID166')
_uv.uv.foreach_set('vector', [-3.274, -0.229, -1.649, -0.7366, -1.649, -0.229, -1.649, -0.7366, -3.274, -0.229, -3.274, -0.7366])
me_id157.materials.append(mat_roofing_shingles_gaf_estates)
me_id157.update()
me_id157.normals_split_custom_set([tuple(v) for v in zip(*[iter([0.0, 0.0, -1.0, 0.0, 0.0, -1.0, 0.0, 0.0, -1.0, 0.0, 0.0, -1.0, 0.0, 0.0, -1.0, 0.0, 0.0, -1.0])] * 3)])
me_id170 = bpy.data.meshes.new('ID170')
me_id170.from_pydata([(43.61, -3.75, 32.88), (38.04, -3.75, 15.44), (43.61, -3.75, 15.44), (38.04, -3.75, 32.88), (38.04, -3.75, 32.88), (43.61, -3.75, 32.88), (38.04, -3.75, 15.44), (43.61, -3.75, 15.44)], [], [(0, 1, 2), (1, 0, 3), (4, 5, 6), (7, 6, 5)])
_uv = me_id170.uv_layers.new(name='ID179')
_uv.uv.foreach_set('vector', [2.423, 1.826, 2.114, 0.8577, 2.423, 0.8577, 2.114, 0.8577, 2.423, 1.826, 2.114, 1.826, 2.114, 1.826, 2.423, 1.826, 2.114, 0.8577, 2.423, 0.8577, 2.114, 0.8577, 2.423, 1.826])
me_id170.materials.append(mat_material_002)
me_id170.update()
me_id170.normals_split_custom_set([tuple(v) for v in zip(*[iter([0.0, -1.0, 0.0, 0.0, -1.0, 0.0, 0.0, -1.0, 0.0, 0.0, -1.0, 0.0, 0.0, -1.0, 0.0, 0.0, -1.0, 0.0, 0.0, 1.0, 0.0, 0.0, 1.0, 0.0, 0.0, 1.0, 0.0, 0.0, 1.0, 0.0, 0.0, 1.0, 0.0, 0.0, 1.0, 0.0])] * 3)])
me_id183 = bpy.data.meshes.new('ID183')
me_id183.from_pydata([(69.95, -3.75, 32.7), (63.83, -3.75, 15.52), (69.95, -3.75, 15.52), (63.83, -3.75, 32.7), (63.83, -3.75, 32.7), (69.95, -3.75, 32.7), (63.83, -3.75, 15.52), (69.95, -3.75, 15.52)], [], [(0, 1, 2), (1, 0, 3), (4, 5, 6), (7, 6, 5)])
_uv = me_id183.uv_layers.new(name='ID187')
_uv.uv.foreach_set('vector', [3.886, 1.817, 3.546, 0.8621, 3.886, 0.8621, 3.546, 0.8621, 3.886, 1.817, 3.546, 1.817, 3.546, 1.817, 3.886, 1.817, 3.546, 0.8621, 3.886, 0.8621, 3.546, 0.8621, 3.886, 1.817])
me_id183.materials.append(mat_material_002)
me_id183.update()
me_id183.normals_split_custom_set([tuple(v) for v in zip(*[iter([0.0, -1.0, 0.0, 0.0, -1.0, 0.0, 0.0, -1.0, 0.0, 0.0, -1.0, 0.0, 0.0, -1.0, 0.0, 0.0, -1.0, 0.0, 0.0, 1.0, 0.0, 0.0, 1.0, 0.0, 0.0, 1.0, 0.0, 0.0, 1.0, 0.0, 0.0, 1.0, 0.0, 0.0, 1.0, 0.0])] * 3)])
me_id191 = bpy.data.meshes.new('ID191')
me_id191.from_pydata([(61.84, -3.75, 15.75), (59.76, -3.75, 17.04), (46.97, -3.75, 15.75), (61.84, -3.75, 32.31), (59.76, -3.75, 22.6), (58.81, -3.75, 25.64), (56.32, -3.75, 22.6), (52.32, -3.75, 22.63), (48.88, -3.75, 22.63), (58.81, -3.75, 30.58), (48.31, -3.75, 30.58), (48.88, -3.75, 17.06), (46.97, -3.75, 32.31), (56.32, -3.75, 17.04), (52.32, -3.75, 17.06), (48.31, -3.75, 25.64)], [], [(0, 1, 2), (1, 0, 3), (1, 3, 4), (4, 3, 5), (4, 5, 6), (6, 5, 7), (7, 5, 8), (5, 3, 9), (9, 3, 10), (2, 11, 12), (11, 2, 13), (13, 2, 1), (11, 13, 14), (12, 11, 8), (12, 8, 15), (15, 8, 5), (12, 15, 10), (12, 10, 3), (6, 14, 13), (14, 6, 7)])
me_id191.materials.append(mat_material)
me_id191.update()
me_id191.normals_split_custom_set([tuple(v) for v in zip(*[iter([0.0, -1.0, 0.0, 0.0, -1.0, 0.0, 0.0, -1.0, 0.0, 0.0, -1.0, 0.0, 0.0, -1.0, 0.0, 0.0, -1.0, 0.0, 0.0, -1.0, 0.0, 0.0, -1.0, 0.0, 0.0, -1.0, 0.0, 0.0, -1.0, 0.0, 0.0, -1.0, 0.0, 0.0, -1.0, 0.0, 0.0, -1.0, 0.0, 0.0, -1.0, 0.0, 0.0, -1.0, 0.0, 0.0, -1.0, 0.0, 0.0, -1.0, 0.0, 0.0, -1.0, 0.0, 0.0, -1.0, 0.0, 0.0, -1.0, 0.0, 0.0, -1.0, 0.0, 0.0, -1.0, 0.0, 0.0, -1.0, 0.0, 0.0, -1.0, 0.0, 0.0, -1.0, 0.0, 0.0, -1.0, 0.0, 0.0, -1.0, 0.0, 0.0, -1.0, 0.0, 0.0, -1.0, 0.0, 0.0, -1.0, 0.0, 0.0, -1.0, 0.0, 0.0, -1.0, 0.0, 0.0, -1.0, 0.0, 0.0, -1.0, 0.0, 0.0, -1.0, 0.0, 0.0, -1.0, 0.0, 0.0, -1.0, 2.568e-05, 0.0, -1.0, 2.568e-05, 0.0, -1.0, 2.568e-05, 0.0, -1.0, 0.0, 0.0, -1.0, 0.0, 0.0, -1.0, 0.0, 0.0, -1.0, 0.0, 0.0, -1.0, 0.0, 0.0, -1.0, 0.0, 0.0, -1.0, 0.0, 0.0, -1.0, 0.0, 0.0, -1.0, 0.0, 0.0, -1.0, 0.0, 0.0, -1.0, 0.0, 0.0, -1.0, 0.0, 0.0, -1.0, 0.0, 0.0, -1.0, 0.0, 0.0, -1.0, 0.0, 0.0, -1.0, 0.0, 0.0, -1.0, 0.0, 0.0, -1.0, 0.0, 0.0, -1.0, 0.0, 0.0, -1.0, 0.0, 0.0, -1.0, 0.0])] * 3)])
me_id197 = bpy.data.meshes.new('ID197')
me_id197.from_pydata([(58.81, -3.75, 30.58), (48.31, -3.75, 25.64), (58.81, -3.75, 25.64), (48.31, -3.75, 30.58), (48.31, -3.75, 30.58), (58.81, -3.75, 30.58), (48.31, -3.75, 25.64), (58.81, -3.75, 25.64)], [], [(0, 1, 2), (1, 0, 3), (4, 5, 6), (7, 6, 5)])
_uv = me_id197.uv_layers.new(name='ID201')
_uv.uv.foreach_set('vector', [3.267, 1.699, 2.684, 1.425, 3.267, 1.425, 2.684, 1.425, 3.267, 1.699, 2.684, 1.699, 2.684, 1.699, 3.267, 1.699, 2.684, 1.425, 3.267, 1.425, 2.684, 1.425, 3.267, 1.699])
me_id197.materials.append(mat_material_002)
me_id197.update()
me_id197.normals_split_custom_set([tuple(v) for v in zip(*[iter([0.0, -1.0, 0.0, 0.0, -1.0, 0.0, 0.0, -1.0, 0.0, 0.0, -1.0, 0.0, 0.0, -1.0, 0.0, 0.0, -1.0, 0.0, 0.0, 1.0, 0.0, 0.0, 1.0, 0.0, 0.0, 1.0, 0.0, 0.0, 1.0, 0.0, 0.0, 1.0, 0.0, 0.0, 1.0, 0.0])] * 3)])
me_id205 = bpy.data.meshes.new('ID205')
me_id205.from_pydata([(52.32, -3.75, 22.63), (48.88, -3.75, 17.06), (52.32, -3.75, 17.06), (48.88, -3.75, 22.63), (48.88, -3.75, 22.63), (52.32, -3.75, 22.63), (48.88, -3.75, 17.06), (52.32, -3.75, 17.06)], [], [(0, 1, 2), (1, 0, 3), (4, 5, 6), (7, 6, 5)])
_uv = me_id205.uv_layers.new(name='ID209')
_uv.uv.foreach_set('vector', [2.907, 1.257, 2.716, 0.948, 2.907, 0.948, 2.716, 0.948, 2.907, 1.257, 2.716, 1.257, 2.716, 1.257, 2.907, 1.257, 2.716, 0.948, 2.907, 0.948, 2.716, 0.948, 2.907, 1.257])
me_id205.materials.append(mat_material_002)
me_id205.update()
me_id205.normals_split_custom_set([tuple(v) for v in zip(*[iter([0.0, -1.0, 0.0, 0.0, -1.0, 0.0, 0.0, -1.0, 0.0, 0.0, -1.0, 0.0, 0.0, -1.0, 0.0, 0.0, -1.0, 0.0, 0.0, 1.0, 0.0, 0.0, 1.0, 0.0, 0.0, 1.0, 0.0, 0.0, 1.0, 0.0, 0.0, 1.0, 0.0, 0.0, 1.0, 0.0])] * 3)])
me_id213 = bpy.data.meshes.new('ID213')
me_id213.from_pydata([(59.76, -3.75, 22.6), (56.32, -3.75, 17.04), (59.76, -3.75, 17.04), (56.32, -3.75, 22.6), (56.32, -3.75, 22.6), (59.76, -3.75, 22.6), (56.32, -3.75, 17.04), (59.76, -3.75, 17.04)], [], [(0, 1, 2), (1, 0, 3), (4, 5, 6), (7, 6, 5)])
_uv = me_id213.uv_layers.new(name='ID217')
_uv.uv.foreach_set('vector', [3.32, 1.256, 3.129, 0.9468, 3.32, 0.9468, 3.129, 0.9468, 3.32, 1.256, 3.129, 1.256, 3.129, 1.256, 3.32, 1.256, 3.129, 0.9468, 3.32, 0.9468, 3.129, 0.9468, 3.32, 1.256])
me_id213.materials.append(mat_material_002)
me_id213.update()
me_id213.normals_split_custom_set([tuple(v) for v in zip(*[iter([0.0, -1.0, 0.0, 0.0, -1.0, 0.0, 0.0, -1.0, 0.0, 0.0, -1.0, 0.0, 0.0, -1.0, 0.0, 0.0, -1.0, 0.0, 0.0, 1.0, 0.0, 0.0, 1.0, 0.0, 0.0, 1.0, 0.0, 0.0, 1.0, 0.0, 0.0, 1.0, 0.0, 0.0, 1.0, 0.0])] * 3)])
me_id221 = bpy.data.meshes.new('ID221')
me_id221.from_pydata([(113.4, 7.172, 3.028), (113.4, 8.899, 23.9), (113.4, 7.172, 38.47), (113.4, 20.55, 3.028), (113.4, 18.21, 23.9), (113.4, 18.21, 36.27), (113.4, 8.899, 36.27), (113.4, 20.55, 38.47)], [], [(0, 1, 2), (1, 0, 3), (1, 3, 4), (4, 3, 5), (2, 6, 7), (6, 2, 1), (7, 6, 5), (7, 5, 3)])
me_id221.materials.append(mat_material)
me_id221.update()
me_id221.normals_split_custom_set([tuple(v) for v in zip(*[iter([1.0, 7.98e-06, 0.0, 1.0, 7.98e-06, 0.0, 1.0, 7.98e-06, 0.0, 1.0, 0.0, 0.0, 1.0, 0.0, 0.0, 1.0, 0.0, 0.0, 1.0, 0.0, 0.0, 1.0, 0.0, 0.0, 1.0, 0.0, 0.0, 1.0, 0.0, 0.0, 1.0, 0.0, 0.0, 1.0, 0.0, 0.0, 1.0, 0.0, 0.0, 1.0, 0.0, 0.0, 1.0, 0.0, 0.0, 1.0, -1.143e-05, 0.0, 1.0, -1.143e-05, 0.0, 1.0, -1.143e-05, 0.0, 1.0, 0.0, 0.0, 1.0, 0.0, 0.0, 1.0, 0.0, 0.0, 1.0, 0.0, 0.0, 1.0, 0.0, 0.0, 1.0, 0.0, 0.0])] * 3)])
me_id227 = bpy.data.meshes.new('ID227')
me_id227.from_pydata([(113.4, 33.87, 26.0), (113.4, 36.04, 27.74), (113.4, 33.87, 37.37), (113.4, 52.28, 26.0), (113.4, 50.67, 27.74), (113.4, 50.67, 34.99), (113.4, 36.04, 34.99), (113.4, 52.28, 37.37)], [], [(0, 1, 2), (1, 0, 3), (1, 3, 4), (4, 3, 5), (2, 6, 7), (6, 2, 1), (7, 6, 5), (7, 5, 3)])
me_id227.materials.append(mat_material)
me_id227.update()
me_id227.normals_split_custom_set([tuple(v) for v in zip(*[iter([1.0, 0.0, 0.0, 1.0, 0.0, 0.0, 1.0, 0.0, 0.0, 1.0, 0.0, 0.0, 1.0, 0.0, 0.0, 1.0, 0.0, 0.0, 1.0, 0.0, 0.0, 1.0, 0.0, 0.0, 1.0, 0.0, 0.0, 1.0, 0.0, 0.0, 1.0, 0.0, 0.0, 1.0, 0.0, 0.0, 1.0, 0.0, 0.0, 1.0, 0.0, 0.0, 1.0, 0.0, 0.0, 1.0, 0.0, 0.0, 1.0, 0.0, 0.0, 1.0, 0.0, 0.0, 1.0, 0.0, 0.0, 1.0, 0.0, 0.0, 1.0, 0.0, 0.0, 1.0, 0.0, 0.0, 1.0, 0.0, 0.0, 1.0, 0.0, 0.0])] * 3)])
me_id233 = bpy.data.meshes.new('ID233')
me_id233.from_pydata([(113.4, 68.64, 2.56), (113.4, 70.57, 22.79), (113.4, 68.64, 37.25), (113.4, 82.77, 2.56), (113.4, 80.44, 22.79), (113.4, 80.44, 34.91), (113.4, 70.57, 34.91), (113.4, 82.77, 37.25), (113.4, 176.9, 2.56), (56.69, 0.0, 2.56), (56.69, 176.9, 2.56), (113.4, 0.0, 2.56), (113.4, 82.77, 2.56), (113.4, 68.64, 2.56), (0.0, 0.0, 2.56), (0.0, 176.9, 2.56), (56.69, 0.0, 2.56), (0.0, 178.2, 0.0), (0.0, 0.0, 0.0), (56.69, 178.2, 2.56), (56.69, 176.9, 2.56), (112.9, 0.0, 0.0), (56.69, 176.9, 2.56), (56.69, 0.0, 2.56), (56.69, 178.2, 2.56), (112.9, 178.2, 0.0), (56.69, 178.2, 2.56), (112.9, 178.2, 0.0), (0.0, 178.2, 0.0), (112.9, 178.2, 0.0), (0.0, 0.0, 0.0), (0.0, 178.2, 0.0), (112.9, 0.0, 0.0)], [], [(0, 1, 2), (1, 0, 3), (1, 3, 4), (4, 3, 5), (2, 6, 7), (6, 2, 1), (7, 6, 5), (7, 5, 3), (8, 9, 10), (9, 8, 11), (11, 8, 12), (11, 12, 13), (10, 14, 15), (14, 10, 9), (16, 17, 18), (17, 16, 19), (19, 16, 20), (21, 22, 23), (22, 21, 24), (24, 21, 25), (26, 27, 28), (29, 30, 31), (30, 29, 32)])
me_id233.materials.append(mat_material)
me_id233.update()
me_id233.normals_split_custom_set([tuple(v) for v in zip(*[iter([1.0, 0.0, 0.0, 1.0, 0.0, 0.0, 1.0, 0.0, 0.0, 1.0, 0.0, 0.0, 1.0, 0.0, 0.0, 1.0, 0.0, 0.0, 1.0, 0.0, 0.0, 1.0, 0.0, 0.0, 1.0, 0.0, 0.0, 1.0, -1.734e-05, 0.0, 1.0, -1.734e-05, 0.0, 1.0, -1.734e-05, 0.0, 1.0, 0.0, 0.0, 1.0, 0.0, 0.0, 1.0, 0.0, 0.0, 1.0, 0.0, 0.0, 1.0, 0.0, 0.0, 1.0, 0.0, 0.0, 1.0, 0.0, 0.0, 1.0, 0.0, 0.0, 1.0, 0.0, 0.0, 1.0, 6.06e-06, 0.0, 1.0, 6.06e-06, 0.0, 1.0, 6.06e-06, 0.0, 0.0, 0.0, -1.0, 0.0, 0.0, -1.0, 0.0, 0.0, -1.0, 0.0, 0.0, -1.0, 0.0, 0.0, -1.0, 0.0, 0.0, -1.0, -4.777e-05, -2.291e-09, -1.0, 4.777e-05, 2.291e-09, -1.0, 4.777e-05, 2.291e-09, -1.0, 4.371e-08, -4.797e-05, -1.0, 4.371e-08, 4.767e-05, -1.0, 4.371e-08, 4.797e-05, -1.0, 0.0, 0.0, -1.0, 0.0, 0.0, -1.0, 0.0, 0.0, -1.0, 0.0, 0.0, -1.0, 0.0, 0.0, -1.0, 0.0, 0.0, -1.0, -0.04511, 0.0, 0.999, -0.04511, 0.0, 0.999, -0.04511, 0.0, 0.999, -0.04511, 0.0, 0.999, -0.04511, 0.0, 0.999, -0.04511, 0.0, 0.999, -0.04505, 4.792e-05, 0.999, -0.04505, -4.762e-05, 0.999, -0.04505, -4.792e-05, 0.999, 0.04546, 0.0, 0.999, 0.04546, 0.0, 0.999, 0.04546, 0.0, 0.999, 0.04546, 0.0, 0.999, 0.04546, 0.0, 0.999, 0.04546, 0.0, 0.999, 0.04546, 0.0, 0.999, 0.04546, 0.0, 0.999, 0.04546, 0.0, 0.999, 0.0, 1.0, 0.0, 0.0, 1.0, 0.0, 0.0, 1.0, 0.0, 0.0, 0.0, -1.0, 0.0, 0.0, -1.0, 0.0, 0.0, -1.0, 0.0, 0.0, -1.0, 0.0, 0.0, -1.0, 0.0, 0.0, -1.0])] * 3)])
me_id239 = bpy.data.meshes.new('ID239')
me_id239.from_pydata([(113.4, 94.68, 25.91), (113.4, 96.17, 27.33), (113.4, 94.68, 36.85), (113.4, 112.4, 25.91), (113.4, 111.0, 27.33), (113.4, 111.0, 35.39), (113.4, 96.17, 35.39), (113.4, 112.4, 36.85)], [], [(0, 1, 2), (1, 0, 3), (1, 3, 4), (4, 3, 5), (2, 6, 7), (6, 2, 1), (7, 6, 5), (7, 5, 3)])
me_id239.materials.append(mat_material)
me_id239.update()
me_id239.normals_split_custom_set([tuple(v) for v in zip(*[iter([1.0, 0.0, 0.0, 1.0, 0.0, 0.0, 1.0, 0.0, 0.0, 1.0, 0.0, 0.0, 1.0, 0.0, 0.0, 1.0, 0.0, 0.0, 1.0, 0.0, 0.0, 1.0, 0.0, 0.0, 1.0, 0.0, 0.0, 1.0, 0.0, 0.0, 1.0, 0.0, 0.0, 1.0, 0.0, 0.0, 1.0, 0.0, 0.0, 1.0, 0.0, 0.0, 1.0, 0.0, 0.0, 1.0, 0.0, 0.0, 1.0, 0.0, 0.0, 1.0, 0.0, 0.0, 1.0, 0.0, 0.0, 1.0, 0.0, 0.0, 1.0, 0.0, 0.0, 1.0, 0.0, 0.0, 1.0, 0.0, 0.0, 1.0, 0.0, 0.0])] * 3)])
me_id245 = bpy.data.meshes.new('ID245')
me_id245.from_pydata([(113.4, 18.21, 23.9), (113.4, 8.899, 36.27), (113.4, 8.899, 23.9), (113.4, 18.21, 36.27), (113.4, 18.21, 36.27), (113.4, 18.21, 23.9), (113.4, 8.899, 36.27), (113.4, 8.899, 23.9)], [], [(0, 1, 2), (1, 0, 3), (4, 5, 6), (7, 6, 5)])
_uv = me_id245.uv_layers.new(name='ID249')
_uv.uv.foreach_set('vector', [1.012, 1.328, 0.4944, 2.015, 0.4944, 1.328, 0.4944, 2.015, 1.012, 1.328, 1.012, 2.015, 1.012, 2.015, 1.012, 1.328, 0.4944, 2.015, 0.4944, 1.328, 0.4944, 2.015, 1.012, 1.328])
me_id245.materials.append(mat_material_002)
me_id245.update()
me_id245.normals_split_custom_set([tuple(v) for v in zip(*[iter([1.0, 0.0, 0.0, 1.0, 0.0, 0.0, 1.0, 0.0, 0.0, 1.0, 0.0, 0.0, 1.0, 0.0, 0.0, 1.0, 0.0, 0.0, -1.0, 0.0, 0.0, -1.0, 0.0, 0.0, -1.0, 0.0, 0.0, -1.0, 0.0, 0.0, -1.0, 0.0, 0.0, -1.0, 0.0, 0.0])] * 3)])
me_id253 = bpy.data.meshes.new('ID253')
me_id253.from_pydata([(113.4, 80.44, 22.79), (113.4, 70.57, 34.91), (113.4, 70.57, 22.79), (113.4, 80.44, 34.91), (113.4, 80.44, 34.91), (113.4, 80.44, 22.79), (113.4, 70.57, 34.91), (113.4, 70.57, 22.79)], [], [(0, 1, 2), (1, 0, 3), (4, 5, 6), (7, 6, 5)])
_uv = me_id253.uv_layers.new(name='ID257')
_uv.uv.foreach_set('vector', [4.469, 1.266, 3.92, 1.94, 3.92, 1.266, 3.92, 1.94, 4.469, 1.266, 4.469, 1.94, 4.469, 1.94, 4.469, 1.266, 3.92, 1.94, 3.92, 1.266, 3.92, 1.94, 4.469, 1.266])
me_id253.materials.append(mat_material_002)
me_id253.update()
me_id253.normals_split_custom_set([tuple(v) for v in zip(*[iter([1.0, 0.0, 0.0, 1.0, 0.0, 0.0, 1.0, 0.0, 0.0, 1.0, 0.0, 0.0, 1.0, 0.0, 0.0, 1.0, 0.0, 0.0, -1.0, 0.0, 0.0, -1.0, 0.0, 0.0, -1.0, 0.0, 0.0, -1.0, 0.0, 0.0, -1.0, 0.0, 0.0, -1.0, 0.0, 0.0])] * 3)])
me_id261 = bpy.data.meshes.new('ID261')
me_id261.from_pydata([(113.4, 111.0, 27.33), (113.4, 96.17, 35.39), (113.4, 96.17, 27.33), (113.4, 111.0, 35.39), (113.4, 111.0, 35.39), (113.4, 111.0, 27.33), (113.4, 96.17, 35.39), (113.4, 96.17, 27.33)], [], [(0, 1, 2), (1, 0, 3), (4, 5, 6), (7, 6, 5)])
_uv = me_id261.uv_layers.new(name='ID265')
_uv.uv.foreach_set('vector', [6.166, 1.518, 5.343, 1.966, 5.343, 1.518, 5.343, 1.966, 6.166, 1.518, 6.166, 1.966, 6.166, 1.966, 6.166, 1.518, 5.343, 1.966, 5.343, 1.518, 5.343, 1.966, 6.166, 1.518])
me_id261.materials.append(mat_material_002)
me_id261.update()
me_id261.normals_split_custom_set([tuple(v) for v in zip(*[iter([1.0, 0.0, 0.0, 1.0, 0.0, 0.0, 1.0, 0.0, 0.0, 1.0, 0.0, 0.0, 1.0, 0.0, 0.0, 1.0, 0.0, 0.0, -1.0, 0.0, 0.0, -1.0, 0.0, 0.0, -1.0, 0.0, 0.0, -1.0, 0.0, 0.0, -1.0, 0.0, 0.0, -1.0, 0.0, 0.0])] * 3)])
me_id269 = bpy.data.meshes.new('ID269')
me_id269.from_pydata([(113.4, 50.67, 27.74), (113.4, 36.04, 34.99), (113.4, 36.04, 27.74), (113.4, 50.67, 34.99), (113.4, 50.67, 34.99), (113.4, 50.67, 27.74), (113.4, 36.04, 34.99), (113.4, 36.04, 27.74)], [], [(0, 1, 2), (1, 0, 3), (4, 5, 6), (7, 6, 5)])
_uv = me_id269.uv_layers.new(name='ID273')
_uv.uv.foreach_set('vector', [2.815, 1.541, 2.002, 1.944, 2.002, 1.541, 2.002, 1.944, 2.815, 1.541, 2.815, 1.944, 2.815, 1.944, 2.815, 1.541, 2.002, 1.944, 2.002, 1.541, 2.002, 1.944, 2.815, 1.541])
me_id269.materials.append(mat_material_002)
me_id269.update()
me_id269.normals_split_custom_set([tuple(v) for v in zip(*[iter([1.0, 0.0, 0.0, 1.0, 0.0, 0.0, 1.0, 0.0, 0.0, 1.0, 0.0, 0.0, 1.0, 0.0, 0.0, 1.0, 0.0, 0.0, -1.0, 0.0, 0.0, -1.0, 0.0, 0.0, -1.0, 0.0, 0.0, -1.0, 0.0, 0.0, -1.0, 0.0, 0.0, -1.0, 0.0, 0.0])] * 3)])
me_id277 = bpy.data.meshes.new('ID277')
me_id277.from_pydata([(56.69, 0.0, 2.56), (0.0, 0.0, 0.0), (112.9, 0.0, 0.0)], [], [(0, 1, 2)])
me_id277.materials.append(mat_0135_darkgray)
me_id277.update()
me_id277.normals_split_custom_set([tuple(v) for v in zip(*[iter([0.0, -1.0, 0.0, 0.0, -1.0, 0.0, 0.0, -1.0, 0.0])] * 3)])
me_id285 = bpy.data.meshes.new('ID285')
me_id285.from_pydata([(36.28, 0.0, 40.69), (36.28, -6.031, 39.13), (36.28, -6.031, 40.69), (36.28, -3.75, 35.38), (36.28, 0.0, 35.38), (36.28, -12.06, 35.38), (36.28, -12.06, 39.13), (36.28, -3.75, 35.38), (36.28, -6.031, 39.13), (36.28, -12.06, 35.38), (36.28, -12.06, 39.13), (36.28, 0.0, 35.38), (36.28, 0.0, 40.69), (36.28, -6.031, 40.69)], [], [(0, 1, 2), (1, 0, 3), (3, 0, 4), (1, 5, 6), (5, 1, 3), (7, 8, 9), (10, 9, 8), (11, 12, 7), (7, 12, 8), (13, 8, 12)])
_uv = me_id285.uv_layers.new(name='ID289')
_uv.uv.foreach_set('vector', [0.0, 2.261, 0.2513, 2.174, 0.2513, 2.261, 0.2513, 2.174, 0.0, 2.261, 0.1562, 1.965, 0.1562, 1.965, 0.0, 2.261, 0.0, 1.965, 0.2513, 2.174, 0.5026, 1.965, 0.5026, 2.174, 0.5026, 1.965, 0.2513, 2.174, 0.1562, 1.965, 0.1562, 1.965, 0.2513, 2.174, 0.5026, 1.965, 0.5026, 2.174, 0.5026, 1.965, 0.2513, 2.174, 0.0, 1.965, 0.0, 2.261, 0.1562, 1.965, 0.1562, 1.965, 0.0, 2.261, 0.2513, 2.174, 0.2513, 2.261, 0.2513, 2.174, 0.0, 2.261])
me_id285.materials.append(mat_roofing_shingles_variable)
me_id285.update()
me_id285.normals_split_custom_set([tuple(v) for v in zip(*[iter([-1.0, 0.0, 0.0, -1.0, 0.0, 0.0, -1.0, 0.0, 0.0, -1.0, 0.0, 0.0, -1.0, 0.0, 0.0, -1.0, 0.0, 0.0, -1.0, 0.0, 0.0, -1.0, 0.0, 0.0, -1.0, 0.0, 0.0, -1.0, 0.0, 0.0, -1.0, 0.0, 0.0, -1.0, 0.0, 0.0, -1.0, 0.0, 0.0, -1.0, 0.0, 0.0, -1.0, 0.0, 0.0, 1.0, 0.0, 0.0, 1.0, 0.0, 0.0, 1.0, 0.0, 0.0, 1.0, 0.0, 0.0, 1.0, 0.0, 0.0, 1.0, 0.0, 0.0, 1.0, 0.0, 0.0, 1.0, 0.0, 0.0, 1.0, 0.0, 0.0, 1.0, 0.0, 0.0, 1.0, 0.0, 0.0, 1.0, 0.0, 0.0, 1.0, 0.0, 0.0, 1.0, 0.0, 0.0, 1.0, 0.0, 0.0])] * 3)])
me_id293 = bpy.data.meshes.new('ID293')
me_id293.from_pydata([(116.7, -6.0, 46.71), (113.3, -6.0, 44.2), (116.7, -6.0, 41.93), (113.4, -6.0, 46.71), (56.62, -6.0, 73.97), (56.8, -6.0, 76.28), (56.69, -6.0, 76.5), (0.1163, -6.0, 46.49), (0.03248, -6.0, 44.2), (-4.062, -6.0, 46.71), (-4.062, -6.0, 41.93), (0.0, -6.0, 46.71), (0.03248, -3.75, 44.2), (-4.062, -6.0, 41.93), (-4.062, -3.75, 41.93), (0.03248, -6.0, 44.2), (56.62, -3.75, 73.97), (0.03248, -6.0, 44.2), (0.03248, -3.75, 44.2), (56.62, -6.0, 73.97), (113.3, -3.75, 44.2), (56.62, -6.0, 73.97), (56.62, -3.75, 73.97), (113.3, -6.0, 44.2), (116.7, -3.75, 41.93), (113.3, -6.0, 44.2), (113.3, -3.75, 44.2), (116.7, -6.0, 41.93)], [], [(0, 1, 2), (1, 0, 3), (1, 3, 4), (4, 3, 5), (5, 3, 6), (4, 7, 8), (7, 4, 5), (8, 9, 10), (9, 8, 7), (9, 7, 11), (12, 13, 14), (13, 12, 15), (16, 17, 18), (17, 16, 19), (20, 21, 22), (21, 20, 23), (24, 25, 26), (25, 24, 27)])
me_id293.materials.append(mat_color_a06)
me_id293.update()
me_id293.normals_split_custom_set([tuple(v) for v in zip(*[iter([0.0, -1.0, 0.0, 0.0, -1.0, 0.0, 0.0, -1.0, 0.0, 0.0, -1.0, 0.0, 0.0, -1.0, 0.0, 0.0, -1.0, 0.0, 0.0, -1.0, 0.0, 0.0, -1.0, 0.0, 0.0, -1.0, 0.0, 0.0, -1.0, 0.0, 0.0, -1.0, 0.0, 0.0, -1.0, 0.0, 0.0, -1.0, 0.0, 0.0, -1.0, 0.0, 0.0, -1.0, 0.0, 0.0, -1.0, -3.719e-07, 0.0, -1.0, -3.719e-07, 0.0, -1.0, -3.719e-07, 0.0, -1.0, 0.0, 0.0, -1.0, 0.0, 0.0, -1.0, 0.0, 0.0, -1.0, 0.0, 0.0, -1.0, 0.0, 0.0, -1.0, 0.0, 0.0, -1.0, 1.494e-07, 0.0, -1.0, 1.494e-07, 0.0, -1.0, 1.494e-07, 0.0, -1.0, 9.282e-07, 0.0, -1.0, 9.282e-07, 0.0, -1.0, 9.282e-07, 0.4847, 0.0, -0.8747, 0.4847, 0.0, -0.8747, 0.4847, 0.0, -0.8747, 0.4847, 0.0, -0.8747, 0.4847, 0.0, -0.8747, 0.4847, 0.0, -0.8747, 0.4656, 0.0, -0.885, 0.4656, 0.0, -0.885, 0.4656, 0.0, -0.885, 0.4656, 0.0, -0.885, 0.4656, 0.0, -0.885, 0.4656, 0.0, -0.885, -0.4652, 0.0, -0.8852, -0.4652, 0.0, -0.8852, -0.4652, 0.0, -0.8852, -0.4652, 0.0, -0.8852, -0.4652, 0.0, -0.8852, -0.4652, 0.0, -0.8852, -0.5517, 0.0, -0.834, -0.5517, 0.0, -0.834, -0.5517, 0.0, -0.834, -0.5517, 0.0, -0.834, -0.5517, 0.0, -0.834, -0.5517, 0.0, -0.834])] * 3)])
me_id299 = bpy.data.meshes.new('ID299')
me_id299.from_pydata([(0.0, 85.6, 36.88), (0.0, 74.22, 27.63), (0.0, 74.22, 36.88), (0.0, 85.6, 27.63)], [], [(0, 1, 2), (1, 0, 3)])
_uv = me_id299.uv_layers.new(name='ID303')
_uv.uv.foreach_set('vector', [-4.755, 2.049, -4.124, 1.535, -4.124, 2.049, -4.124, 1.535, -4.755, 2.049, -4.755, 1.535])
me_id299.materials.append(mat_material_001)
me_id299.update()
me_id299.normals_split_custom_set([tuple(v) for v in zip(*[iter([-1.0, 0.0, 0.0, -1.0, 0.0, 0.0, -1.0, 0.0, 0.0, -1.0, 0.0, 0.0, -1.0, 0.0, 0.0, -1.0, 0.0, 0.0])] * 3)])
me_id307 = bpy.data.meshes.new('ID307')
me_id307.from_pydata([(0.0, 27.9, 37.54), (0.0, 16.59, 28.04), (0.0, 16.59, 37.54), (0.0, 27.9, 28.04)], [], [(0, 1, 2), (1, 0, 3)])
_uv = me_id307.uv_layers.new(name='ID311')
_uv.uv.foreach_set('vector', [-1.55, 2.086, -0.9217, 1.558, -0.9217, 2.086, -0.9217, 1.558, -1.55, 2.086, -1.55, 1.558])
me_id307.materials.append(mat_material_001)
me_id307.update()
me_id307.normals_split_custom_set([tuple(v) for v in zip(*[iter([-1.0, 0.0, 0.0, -1.0, 0.0, 0.0, -1.0, 0.0, 0.0, -1.0, 0.0, 0.0, -1.0, 0.0, 0.0, -1.0, 0.0, 0.0])] * 3)])
me_id315 = bpy.data.meshes.new('ID315')
me_id315.from_pydata([(0.0, 56.11, 35.04), (0.0, 43.11, 29.73), (0.0, 43.11, 35.04), (0.0, 56.11, 29.73)], [], [(0, 1, 2), (1, 0, 3)])
_uv = me_id315.uv_layers.new(name='ID319')
_uv.uv.foreach_set('vector', [-3.117, 1.947, -2.395, 1.652, -2.395, 1.947, -2.395, 1.652, -3.117, 1.947, -3.117, 1.652])
me_id315.materials.append(mat_material_001)
me_id315.update()
me_id315.normals_split_custom_set([tuple(v) for v in zip(*[iter([-1.0, 0.0, 0.0, -1.0, 0.0, 0.0, -1.0, 0.0, 0.0, -1.0, 0.0, 0.0, -1.0, 0.0, 0.0, -1.0, 0.0, 0.0])] * 3)])
me_id323 = bpy.data.meshes.new('ID323')
me_id323.from_pydata([(0.0, 118.2, 35.71), (0.0, 105.5, 30.15), (0.0, 105.5, 35.71), (0.0, 118.2, 30.15)], [], [(0, 1, 2), (1, 0, 3)])
_uv = me_id323.uv_layers.new(name='ID327')
_uv.uv.foreach_set('vector', [-6.567, 1.984, -5.859, 1.675, -5.859, 1.984, -5.859, 1.675, -6.567, 1.984, -6.567, 1.675])
me_id323.materials.append(mat_material_001)
me_id323.update()
me_id323.normals_split_custom_set([tuple(v) for v in zip(*[iter([-1.0, 0.0, 0.0, -1.0, 0.0, 0.0, -1.0, 0.0, 0.0, -1.0, 0.0, 0.0, -1.0, 0.0, 0.0, -1.0, 0.0, 0.0])] * 3)])
me_id331 = bpy.data.meshes.new('ID331')
me_id331.from_pydata([(63.83, -3.75, 32.7), (61.84, -3.75, 15.75), (63.83, -3.75, 15.52), (61.84, -3.75, 32.31), (46.97, -3.75, 32.31), (72.03, -3.75, 14.01), (69.95, -3.75, 15.52), (36.28, -3.75, 14.01), (72.03, -3.75, 35.38), (43.61, -3.75, 15.44), (69.95, -3.75, 32.7), (43.61, -3.75, 32.88), (38.04, -3.75, 32.88), (38.04, -3.75, 15.44), (36.28, -3.75, 35.38), (46.97, -3.75, 15.75)], [], [(0, 1, 2), (1, 0, 3), (3, 0, 4), (5, 6, 7), (6, 5, 8), (7, 6, 9), (6, 8, 10), (10, 8, 0), (0, 8, 11), (11, 8, 12), (7, 13, 14), (13, 7, 9), (14, 13, 12), (14, 12, 8), (9, 15, 11), (15, 9, 2), (2, 9, 6), (15, 2, 1), (11, 15, 4), (11, 4, 0)])
me_id331.materials.append(mat_color_000)
me_id331.update()
me_id331.normals_split_custom_set([tuple(v) for v in zip(*[iter([0.0, -1.0, 0.0, 0.0, -1.0, 0.0, 0.0, -1.0, 0.0, 0.0, -1.0, 0.0, 0.0, -1.0, 0.0, 0.0, -1.0, 0.0, 0.0, -1.0, 0.0, 0.0, -1.0, 0.0, 0.0, -1.0, 0.0, 0.0, -1.0, 0.0, 0.0, -1.0, 0.0, 0.0, -1.0, 0.0, 0.0, -1.0, 0.0, 0.0, -1.0, 0.0, 0.0, -1.0, 0.0, 0.0, -1.0, 0.0, 0.0, -1.0, 0.0, 0.0, -1.0, 0.0, 0.0, -1.0, 0.0, 0.0, -1.0, 0.0, 0.0, -1.0, 0.0, 0.0, -1.0, 0.0, 0.0, -1.0, 0.0, 0.0, -1.0, 0.0, 0.0, -1.0, 0.0, 0.0, -1.0, 0.0, 0.0, -1.0, 0.0, 0.0, -1.0, 0.0, 0.0, -1.0, 0.0, 0.0, -1.0, 0.0, 0.0, -1.0, 0.0, 0.0, -1.0, 0.0, 0.0, -1.0, 0.0, 0.0, -1.0, 0.0, 0.0, -1.0, 0.0, 0.0, -1.0, 0.0, 0.0, -1.0, 0.0, 0.0, -1.0, 0.0, 0.0, -1.0, 0.0, 0.0, -1.0, 0.0, 0.0, -1.0, 0.0, 0.0, -1.0, 0.0, 0.0, -1.0, 0.0, 0.0, -1.0, 0.0, 0.0, -1.0, 0.0, 0.0, -1.0, 0.0, 0.0, -1.0, 0.0, 0.0, -1.0, 0.0, 0.0, -1.0, 0.0, 0.0, -1.0, 0.0, 0.0, -1.0, 0.0, 0.0, -1.0, -5.508e-07, 0.0, -1.0, -5.508e-07, 0.0, -1.0, -5.508e-07, 0.0, -1.0, 0.0, 0.0, -1.0, 0.0, 0.0, -1.0, 0.0, 0.0, -1.0, 0.0, 0.0, -1.0, 0.0, 0.0, -1.0, 0.0])] * 3)])
me_id347 = bpy.data.meshes.new('ID347')
me_id347.from_pydata([(0.0, 41.12, 37.11), (0.0, 43.11, 35.04), (0.0, 41.12, 27.74), (0.0, 58.49, 37.11), (0.0, 56.11, 35.04), (0.0, 56.11, 29.73), (0.0, 43.11, 29.73), (0.0, 58.49, 27.74)], [], [(0, 1, 2), (1, 0, 3), (1, 3, 4), (4, 3, 5), (2, 6, 7), (6, 2, 1), (7, 6, 5), (7, 5, 3)])
me_id347.materials.append(mat_material_001)
me_id347.update()
me_id347.normals_split_custom_set([tuple(v) for v in zip(*[iter([-1.0, 0.0, 0.0, -1.0, 0.0, 0.0, -1.0, 0.0, 0.0, -1.0, 0.0, 0.0, -1.0, 0.0, 0.0, -1.0, 0.0, 0.0, -1.0, 0.0, 0.0, -1.0, 0.0, 0.0, -1.0, 0.0, 0.0, -1.0, 0.0, 0.0, -1.0, 0.0, 0.0, -1.0, 0.0, 0.0, -1.0, 0.0, 0.0, -1.0, 0.0, 0.0, -1.0, 0.0, 0.0, -1.0, 0.0, 0.0, -1.0, 0.0, 0.0, -1.0, 0.0, 0.0, -1.0, 0.0, 0.0, -1.0, 0.0, 0.0, -1.0, 0.0, 0.0, -1.0, 0.0, 0.0, -1.0, 0.0, 0.0, -1.0, 0.0, 0.0])] * 3)])
me_id353 = bpy.data.meshes.new('ID353')
me_id353.from_pydata([(0.0, 73.07, 39.18), (0.0, 74.22, 36.88), (0.0, 73.07, 4.99), (0.0, 87.57, 39.18), (0.0, 85.6, 36.88), (0.0, 85.6, 27.63), (0.0, 74.22, 27.63), (0.0, 87.57, 4.99)], [], [(0, 1, 2), (1, 0, 3), (1, 3, 4), (4, 3, 5), (2, 6, 7), (6, 2, 1), (7, 6, 5), (7, 5, 3)])
me_id353.materials.append(mat_material_001)
me_id353.update()
me_id353.normals_split_custom_set([tuple(v) for v in zip(*[iter([-1.0, 0.0, 0.0, -1.0, 0.0, 0.0, -1.0, 0.0, 0.0, -1.0, 0.0, 0.0, -1.0, 0.0, 0.0, -1.0, 0.0, 0.0, -1.0, 0.0, 0.0, -1.0, 0.0, 0.0, -1.0, 0.0, 0.0, -1.0, 0.0, 0.0, -1.0, 0.0, 0.0, -1.0, 0.0, 0.0, -1.0, 0.0, 0.0, -1.0, 0.0, 0.0, -1.0, 0.0, 0.0, -1.0, 0.0, 0.0, -1.0, 0.0, 0.0, -1.0, 0.0, 0.0, -1.0, 0.0, 0.0, -1.0, 0.0, 0.0, -1.0, 0.0, 0.0, -1.0, 0.0, 0.0, -1.0, 0.0, 0.0, -1.0, 0.0, 0.0])] * 3)])
me_id359 = bpy.data.meshes.new('ID359')
me_id359.from_pydata([(0.0, 15.04, 39.52), (0.0, 16.59, 37.54), (0.0, 15.04, 4.96), (0.0, 29.79, 39.52), (0.0, 27.9, 37.54), (0.0, 27.9, 28.04), (0.0, 16.59, 28.04), (0.0, 29.79, 4.96)], [], [(0, 1, 2), (1, 0, 3), (1, 3, 4), (4, 3, 5), (2, 6, 7), (6, 2, 1), (7, 6, 5), (7, 5, 3)])
me_id359.materials.append(mat_material_001)
me_id359.update()
me_id359.normals_split_custom_set([tuple(v) for v in zip(*[iter([-1.0, 0.0, 0.0, -1.0, 0.0, 0.0, -1.0, 0.0, 0.0, -1.0, 0.0, 0.0, -1.0, 0.0, 0.0, -1.0, 0.0, 0.0, -1.0, 0.0, 0.0, -1.0, 0.0, 0.0, -1.0, 0.0, 0.0, -1.0, 0.0, 0.0, -1.0, 0.0, 0.0, -1.0, 0.0, 0.0, -1.0, 0.0, 0.0, -1.0, 0.0, 0.0, -1.0, 0.0, 0.0, -1.0, 0.0, 0.0, -1.0, 0.0, 0.0, -1.0, 0.0, 0.0, -1.0, 0.0, 0.0, -1.0, 0.0, 0.0, -1.0, 0.0, 0.0, -1.0, 0.0, 0.0, -1.0, 0.0, 0.0, -1.0, 0.0, 0.0])] * 3)])
me_id365 = bpy.data.meshes.new('ID365')
me_id365.from_pydata([(0.0, 104.3, 36.96), (0.0, 105.5, 35.71), (0.0, 104.3, 29.21), (0.0, 119.5, 36.96), (0.0, 118.2, 35.71), (0.0, 118.2, 30.15), (0.0, 105.5, 30.15), (0.0, 119.5, 29.21)], [], [(0, 1, 2), (1, 0, 3), (1, 3, 4), (4, 3, 5), (2, 6, 7), (6, 2, 1), (7, 6, 5), (7, 5, 3)])
me_id365.materials.append(mat_material_001)
me_id365.update()
me_id365.normals_split_custom_set([tuple(v) for v in zip(*[iter([-1.0, 0.0, 0.0, -1.0, 0.0, 0.0, -1.0, 0.0, 0.0, -1.0, 0.0, 0.0, -1.0, 0.0, 0.0, -1.0, 0.0, 0.0, -1.0, 0.0, 0.0, -1.0, 0.0, 0.0, -1.0, 0.0, 0.0, -1.0, 0.0, 0.0, -1.0, 0.0, 0.0, -1.0, 0.0, 0.0, -1.0, 0.0, 0.0, -1.0, 0.0, 0.0, -1.0, 0.0, 0.0, -1.0, 0.0, 0.0, -1.0, 0.0, 0.0, -1.0, 0.0, 0.0, -1.0, 0.0, 0.0, -1.0, 0.0, 0.0, -1.0, 0.0, 0.0, -1.0, 0.0, 0.0, -1.0, 0.0, 0.0, -1.0, 0.0, 0.0])] * 3)])
me_id445 = bpy.data.meshes.new('ID445')
me_id445.from_pydata([(113.4, 124.6, 30.68), (113.4, 124.5, 30.56), (113.4, 124.7, 30.84), (113.4, 124.8, 31.03), (113.4, 124.8, 31.26), (113.4, 124.8, 31.49), (113.4, 124.7, 31.69), (113.4, 124.7, 31.85), (113.4, 124.6, 31.98), (113.4, 124.5, 32.07), (113.4, 124.3, 32.14), (113.4, 124.1, 32.18), (113.4, 123.9, 32.19), (113.4, 123.6, 32.19), (113.4, 123.6, 30.35), (113.4, 123.8, 30.35), (113.4, 124.0, 30.36), (113.4, 124.2, 30.4), (113.4, 124.4, 30.46)], [(1, 0), (0, 2), (2, 3), (3, 4), (4, 5), (5, 6), (6, 7), (7, 8), (8, 9), (9, 10), (10, 11), (11, 12), (12, 13), (13, 14), (14, 15), (15, 16), (16, 17), (17, 18), (18, 1)], [])
me_id445.materials.append(mat_edge_color000255)
me_id445.update()
me_id5 = bpy.data.meshes.new('ID5')
me_id5.from_pydata([(0.7968, 0.3236, 0.0), (0.6116, 0.3236, 0.0), (1.041, 0.3367, 0.0), (1.248, 0.3759, 0.0), (1.417, 0.4414, 0.0), (1.548, 0.533, 0.0), (1.645, 0.6555, 0.0), (1.715, 0.8136, 0.0), (1.757, 1.007, 0.0), (1.771, 1.236, 0.0), (1.759, 1.469, 0.0), (1.721, 1.666, 0.0), (1.658, 1.828, 0.0), (1.569, 1.954, 0.0), (1.451, 2.048, 0.0), (1.3, 2.116, 0.0), (1.115, 2.156, 0.0), (0.8959, 2.17, 0.0), (0.6116, 2.17, 0.0)], [(1, 0), (0, 2), (2, 3), (3, 4), (4, 5), (5, 6), (6, 7), (7, 8), (8, 9), (9, 10), (10, 11), (11, 12), (12, 13), (13, 14), (14, 15), (15, 16), (16, 17), (17, 18), (18, 1)], [])
me_id5.materials.append(None)
me_id5.update()
me_id11 = bpy.data.meshes.new('ID11')
me_id11.from_pydata([(0.967, 2.446, 0.0), (0.2431, 2.446, 0.0), (1.248, 2.428, 0.0), (1.491, 2.374, 0.0), (1.696, 2.284, 0.0), (1.865, 2.158, 0.0), (1.996, 1.996, 0.0), (2.089, 1.798, 0.0), (2.145, 1.564, 0.0), (2.164, 1.294, 0.0), (2.148, 1.04, 0.0), (2.099, 0.8122, 0.0), (2.018, 0.6094, 0.0), (1.904, 0.432, 0.0), (1.722, 0.2541, 0.0), (1.503, 0.1356, 0.0), (1.225, 0.06897, 0.0), (0.8678, 0.04676, 0.0), (0.2431, 0.04676, 0.0)], [(1, 0), (0, 2), (2, 3), (3, 4), (4, 5), (5, 6), (6, 7), (7, 8), (8, 9), (9, 10), (10, 11), (11, 12), (12, 13), (13, 14), (14, 15), (15, 16), (16, 17), (17, 18), (18, 1)], [])
me_id11.materials.append(None)
me_id11.update()
me_id15 = bpy.data.meshes.new('ID15')
me_id15.from_pydata([(22.42, 1.801, 0.0), (22.57, 1.782, 0.0), (22.22, 1.777, 0.0), (22.05, 1.703, 0.0), (21.89, 1.57, 0.0), (21.72, 1.369, 0.0), (21.87, 1.883, 0.0), (21.72, 1.696, 0.0), (22.05, 2.016, 0.0), (22.25, 2.096, 0.0), (22.47, 2.123, 0.0), (22.85, 2.076, 0.0), (21.72, 0.04676, 0.0), (21.35, 0.04676, 0.0), (21.35, 2.078, 0.0), (21.72, 2.078, 0.0), (22.85, 1.5, 0.0), (22.57, 1.5, 0.0)], [(1, 0), (0, 2), (2, 3), (3, 4), (4, 5), (7, 6), (6, 8), (8, 9), (9, 10), (10, 11), (5, 12), (12, 13), (13, 14), (14, 15), (15, 7), (11, 16), (16, 17), (17, 1)], [])
me_id15.materials.append(None)
me_id15.update()
me_id19 = bpy.data.meshes.new('ID19')
me_id19.from_pydata([(20.11, 1.296, 0.0), (20.11, 1.244, 0.0), (20.08, 1.537, 0.0), (20.0, 1.709, 0.0), (19.85, 1.812, 0.0), (19.65, 1.846, 0.0), (19.45, 1.806, 0.0), (19.3, 1.687, 0.0), (19.19, 1.497, 0.0), (19.13, 1.244, 0.0)], [(1, 0), (0, 2), (2, 3), (3, 4), (4, 5), (5, 6), (6, 7), (7, 8), (8, 9), (9, 1)], [])
me_id19.materials.append(None)
me_id19.update()
me_id23 = bpy.data.meshes.new('ID23')
me_id23.from_pydata([(13.0, 0.2409, 0.0), (13.14, 0.4283, 0.0), (12.84, 0.1071, 0.0), (12.65, 0.02677, 0.0), (12.45, 0.0, 0.0), (12.31, 0.01075, 0.0), (12.19, 0.04302, 0.0), (12.09, 0.09679, 0.0), (12.01, 0.1721, 0.0), (11.95, 0.2689, 0.0), (11.91, 0.3872, 0.0), (11.87, 0.6883, 0.0), (11.87, 2.078, 0.0), (12.24, 0.7893, 0.0), (12.24, 2.078, 0.0), (12.26, 0.5847, 0.0), (12.31, 0.4498, 0.0), (12.41, 0.3748, 0.0), (12.56, 0.3498, 0.0), (12.7, 0.3748, 0.0), (12.84, 0.4498, 0.0), (12.99, 0.5749, 0.0), (13.14, 0.75, 0.0), (13.14, 2.078, 0.0), (13.51, 2.078, 0.0), (13.51, 0.04676, 0.0), (13.14, 0.04676, 0.0)], [(1, 0), (0, 2), (2, 3), (3, 4), (4, 5), (5, 6), (6, 7), (7, 8), (8, 9), (9, 10), (10, 11), (11, 12), (14, 13), (13, 15), (15, 16), (16, 17), (17, 18), (18, 19), (19, 20), (20, 21), (21, 22), (12, 14), (22, 23), (23, 24), (24, 25), (25, 26), (26, 1)], [])
me_id23.materials.append(None)
me_id23.update()
me_id27 = bpy.data.meshes.new('ID27')
me_id27.from_pydata([(3.958, 1.801, 0.0), (4.107, 1.782, 0.0), (3.759, 1.777, 0.0), (3.586, 1.703, 0.0), (3.423, 1.57, 0.0), (3.252, 1.369, 0.0), (3.405, 1.883, 0.0), (3.252, 1.696, 0.0), (3.581, 2.016, 0.0), (3.782, 2.096, 0.0), (4.006, 2.123, 0.0), (4.384, 2.076, 0.0), (3.252, 0.04676, 0.0), (2.884, 0.04676, 0.0), (2.884, 2.078, 0.0), (3.252, 2.078, 0.0), (4.384, 1.5, 0.0), (4.107, 1.5, 0.0)], [(1, 0), (0, 2), (2, 3), (3, 4), (4, 5), (7, 6), (6, 8), (8, 9), (9, 10), (10, 11), (5, 12), (12, 13), (13, 14), (14, 15), (15, 7), (11, 16), (16, 17), (17, 1)], [])
me_id27.materials.append(None)
me_id27.update()
me_id31 = bpy.data.meshes.new('ID31')
me_id31.from_pydata([(19.14, 0.8052, 0.0), (19.12, 0.967, 0.0), (19.18, 0.665, 0.0), (19.24, 0.5464, 0.0), (19.33, 0.4493, 0.0), (19.43, 0.3739, 0.0), (19.55, 0.3199, 0.0), (19.7, 0.2876, 0.0), (19.86, 0.2768, 0.0), (20.18, 0.3123, 0.0), (20.52, 0.419, 0.0), (20.15, 0.0318, 0.0), (20.52, 0.1272, 0.0), (19.81, 0.0, 0.0), (19.57, 0.01683, 0.0), (19.35, 0.06733, 0.0), (19.16, 0.1515, 0.0), (19.01, 0.2693, 0.0), (18.89, 0.4185, 0.0), (18.8, 0.5966, 0.0), (18.75, 0.8038, 0.0), (18.73, 1.04, 0.0), (18.74, 1.266, 0.0), (18.8, 1.471, 0.0), (18.88, 1.655, 0.0), (19.0, 1.818, 0.0), (19.14, 1.951, 0.0), (19.3, 2.047, 0.0), (19.49, 2.104, 0.0), (19.69, 2.123, 0.0), (19.88, 2.107, 0.0), (20.05, 2.06, 0.0), (20.19, 1.981, 0.0), (20.31, 1.87, 0.0), (20.39, 1.727, 0.0), (20.45, 1.548, 0.0), (20.49, 1.334, 0.0), (20.5, 1.085, 0.0), (20.5, 0.967, 0.0)], [(1, 0), (0, 2), (2, 3), (3, 4), (4, 5), (5, 6), (6, 7), (7, 8), (8, 9), (9, 10), (12, 11), (11, 13), (13, 14), (14, 15), (15, 16), (16, 17), (17, 18), (18, 19), (19, 20), (20, 21), (21, 22), (22, 23), (23, 24), (24, 25), (25, 26), (26, 27), (27, 28), (28, 29), (29, 30), (30, 31), (31, 32), (32, 33), (33, 34), (34, 35), (35, 36), (36, 37), (37, 38), (10, 12), (38, 1)], [])
me_id31.materials.append(None)
me_id31.update()
me_id35 = bpy.data.meshes.new('ID35')
me_id35.from_pydata([(5.493, 0.6004, 0.0), (5.493, 0.04676, 0.0), (6.047, 0.6004, 0.0), (6.047, 0.04676, 0.0)], [(1, 0), (0, 2), (2, 3), (3, 1)], [])
me_id35.materials.append(None)
me_id35.update()
me_id39 = bpy.data.meshes.new('ID39')
me_id39.from_pydata([(9.408, 2.446, 0.0), (9.408, 0.04676, 0.0), (9.851, 2.446, 0.0), (10.38, 0.9688, 0.0), (10.38, 0.9688, 0.0), (10.9, 2.446, 0.0), (11.36, 2.446, 0.0), (11.36, 0.04676, 0.0), (11.06, 0.04676, 0.0), (11.06, 2.106, 0.0), (11.06, 2.106, 0.0), (10.52, 0.5536, 0.0), (10.21, 0.5536, 0.0), (9.668, 2.063, 0.0), (9.664, 2.063, 0.0), (9.664, 0.04676, 0.0)], [(1, 0), (0, 2), (2, 3), (3, 4), (4, 5), (5, 6), (6, 7), (7, 8), (8, 9), (9, 10), (10, 11), (11, 12), (12, 13), (13, 14), (14, 15), (15, 1)], [])
me_id39.materials.append(None)
me_id39.update()
me_id43 = bpy.data.meshes.new('ID43')
me_id43.from_pydata([(12.2, 2.77, 0.0), (12.2, 2.446, 0.0), (12.53, 2.77, 0.0), (12.53, 2.446, 0.0)], [(1, 0), (0, 2), (2, 3), (3, 1)], [])
me_id43.materials.append(None)
me_id43.update()
me_id47 = bpy.data.meshes.new('ID47')
me_id47.from_pydata([(12.94, 2.77, 0.0), (12.94, 2.446, 0.0), (13.27, 2.77, 0.0), (13.27, 2.446, 0.0)], [(1, 0), (0, 2), (2, 3), (3, 1)], [])
me_id47.materials.append(None)
me_id47.update()
me_id51 = bpy.data.meshes.new('ID51')
me_id51.from_pydata([(14.96, 2.723, 0.0), (14.96, 0.04676, 0.0), (14.17, 2.723, 0.0), (14.17, 3.0, 0.0), (15.32, 3.0, 0.0), (15.32, 0.04676, 0.0)], [(1, 0), (0, 2), (2, 3), (3, 4), (4, 5), (5, 1)], [])
me_id51.materials.append(None)
me_id51.update()
me_id55 = bpy.data.meshes.new('ID55')
me_id55.from_pydata([(17.26, 2.723, 0.0), (17.26, 0.04676, 0.0), (16.48, 2.723, 0.0), (16.48, 3.0, 0.0), (17.63, 3.0, 0.0), (17.63, 0.04676, 0.0)], [(1, 0), (0, 2), (2, 3), (3, 4), (4, 5), (5, 1)], [])
me_id55.materials.append(None)
me_id55.update()
me_id221_001 = bpy.data.meshes.new('ID221.001')
me_id221_001.from_pydata([(113.4, 7.172, 3.028), (113.4, 8.899, 23.9), (113.4, 7.172, 38.47), (113.4, 20.55, 3.028), (113.4, 18.21, 23.9), (113.4, 18.21, 36.27), (113.4, 8.899, 36.27), (113.4, 20.55, 38.47)], [], [(0, 1, 2), (1, 0, 3), (1, 3, 4), (4, 3, 5), (2, 6, 7), (6, 2, 1), (7, 6, 5), (7, 5, 3)])
me_id221_001.materials.append(mat_material_001)
me_id221_001.update()
me_id221_001.normals_split_custom_set([tuple(v) for v in zip(*[iter([1.0, 7.98e-06, 0.0, 1.0, 7.98e-06, 0.0, 1.0, 7.98e-06, 0.0, 1.0, 0.0, 0.0, 1.0, 0.0, 0.0, 1.0, 0.0, 0.0, 1.0, 0.0, 0.0, 1.0, 0.0, 0.0, 1.0, 0.0, 0.0, 1.0, 0.0, 0.0, 1.0, 0.0, 0.0, 1.0, 0.0, 0.0, 1.0, 0.0, 0.0, 1.0, 0.0, 0.0, 1.0, 0.0, 0.0, 1.0, -1.143e-05, 0.0, 1.0, -1.143e-05, 0.0, 1.0, -1.143e-05, 0.0, 1.0, 0.0, 0.0, 1.0, 0.0, 0.0, 1.0, 0.0, 0.0, 1.0, 0.0, 0.0, 1.0, 0.0, 0.0, 1.0, 0.0, 0.0])] * 3)])

# ---- objects
ob_sketchup = bpy.data.objects.new('SketchUp', me_id59)
ob_sketchup_001 = bpy.data.objects.new('SketchUp.001', me_id72)
ob_sketchup_002 = bpy.data.objects.new('SketchUp.002', me_id80)
ob_sketchup_003 = bpy.data.objects.new('SketchUp.003', me_id88)
ob_sketchup_004 = bpy.data.objects.new('SketchUp.004', me_id96)
ob_sketchup_005 = bpy.data.objects.new('SketchUp.005', me_id102)
ob_sketchup_006 = bpy.data.objects.new('SketchUp.006', me_id108)
ob_sketchup_007 = bpy.data.objects.new('SketchUp.007', me_id114)
ob_sketchup_008 = bpy.data.objects.new('SketchUp.008', me_id120)
ob_sketchup_009 = bpy.data.objects.new('SketchUp.009', me_id128)
ob_sketchup_010 = bpy.data.objects.new('SketchUp.010', me_id134)
ob_sketchup_011 = bpy.data.objects.new('SketchUp.011', me_id147)
ob_sketchup_012 = bpy.data.objects.new('SketchUp.012', me_id157)
ob_sketchup_013 = bpy.data.objects.new('SketchUp.013', me_id170)
ob_sketchup_014 = bpy.data.objects.new('SketchUp.014', me_id183)
ob_sketchup_015 = bpy.data.objects.new('SketchUp.015', me_id191)
ob_sketchup_016 = bpy.data.objects.new('SketchUp.016', me_id197)
ob_sketchup_017 = bpy.data.objects.new('SketchUp.017', me_id205)
ob_sketchup_018 = bpy.data.objects.new('SketchUp.018', me_id213)
ob_sketchup_019 = bpy.data.objects.new('SketchUp.019', me_id221)
ob_sketchup_020 = bpy.data.objects.new('SketchUp.020', me_id227)
ob_sketchup_021 = bpy.data.objects.new('SketchUp.021', me_id233)
ob_sketchup_022 = bpy.data.objects.new('SketchUp.022', me_id239)
ob_sketchup_023 = bpy.data.objects.new('SketchUp.023', me_id245)
ob_sketchup_024 = bpy.data.objects.new('SketchUp.024', me_id253)
ob_sketchup_025 = bpy.data.objects.new('SketchUp.025', me_id261)
ob_sketchup_026 = bpy.data.objects.new('SketchUp.026', me_id269)
ob_sketchup_027 = bpy.data.objects.new('SketchUp.027', me_id277)
ob_sketchup_028 = bpy.data.objects.new('SketchUp.028', me_id285)
ob_sketchup_029 = bpy.data.objects.new('SketchUp.029', me_id293)
ob_sketchup_030 = bpy.data.objects.new('SketchUp.030', me_id299)
ob_sketchup_031 = bpy.data.objects.new('SketchUp.031', me_id307)
ob_sketchup_032 = bpy.data.objects.new('SketchUp.032', me_id315)
ob_sketchup_033 = bpy.data.objects.new('SketchUp.033', me_id323)
ob_sketchup_034 = bpy.data.objects.new('SketchUp.034', me_id331)
ob_sketchup_036 = bpy.data.objects.new('SketchUp.036', me_id347)
ob_sketchup_037 = bpy.data.objects.new('SketchUp.037', me_id353)
ob_sketchup_038 = bpy.data.objects.new('SketchUp.038', me_id359)
ob_sketchup_039 = bpy.data.objects.new('SketchUp.039', me_id365)
ob_sketchup_052 = bpy.data.objects.new('SketchUp.052', me_id445)
ob_skp_camera_last_saved_sketchup_view = bpy.data.objects.new('skp_camera_Last_Saved_SketchUp_View', cam_skp_camera_last_saved_sketchup_view)
ob_instance_0 = bpy.data.objects.new('instance_0', me_id5)
ob_instance_0_001 = bpy.data.objects.new('instance_0.001', me_id11)
ob_instance_0_002 = bpy.data.objects.new('instance_0.002', me_id15)
ob_instance_0_003 = bpy.data.objects.new('instance_0.003', me_id19)
ob_instance_0_004 = bpy.data.objects.new('instance_0.004', me_id23)
ob_instance_0_005 = bpy.data.objects.new('instance_0.005', me_id27)
ob_instance_0_006 = bpy.data.objects.new('instance_0.006', me_id31)
ob_instance_0_007 = bpy.data.objects.new('instance_0.007', me_id35)
ob_instance_0_008 = bpy.data.objects.new('instance_0.008', me_id39)
ob_instance_0_009 = bpy.data.objects.new('instance_0.009', me_id43)
ob_instance_0_010 = bpy.data.objects.new('instance_0.010', me_id47)
ob_instance_0_011 = bpy.data.objects.new('instance_0.011', me_id51)
ob_instance_0_012 = bpy.data.objects.new('instance_0.012', me_id55)
ob_sketchup_035 = bpy.data.objects.new('SketchUp.035', me_id221_001)

# ---- transforms, parenting, visibility, modifiers, constraints
ob_sketchup.location = (0.0, -0.0304, 0.0)
ob_sketchup.scale = (0.0254, 0.01727, 0.0254)
ob_sketchup_001.location = (0.0, -0.0304, 0.0)
ob_sketchup_001.scale = (0.0254, 0.01727, 0.0254)
ob_sketchup_002.location = (0.0, -0.0304, 0.0)
ob_sketchup_002.scale = (0.0254, 0.01727, 0.0254)
ob_sketchup_003.location = (0.0, -0.0304, 0.0)
ob_sketchup_003.scale = (0.0254, 0.01727, 0.0254)
ob_sketchup_004.location = (0.0, -0.0304, 0.0)
ob_sketchup_004.scale = (0.0254, 0.01727, 0.0254)
ob_sketchup_005.location = (0.0, -0.0304, 0.0)
ob_sketchup_005.scale = (0.0254, 0.01727, 0.0254)
ob_sketchup_006.location = (0.0, -0.0304, 0.0)
ob_sketchup_006.scale = (0.0254, 0.01727, 0.0254)
ob_sketchup_007.location = (0.0, -0.0304, 0.0)
ob_sketchup_007.scale = (0.0254, 0.01727, 0.0254)
ob_sketchup_008.location = (0.0, -0.0304, 0.0)
ob_sketchup_008.scale = (0.0254, 0.01727, 0.0254)
ob_sketchup_009.location = (0.0, -0.0304, 0.0)
ob_sketchup_009.scale = (0.0254, 0.01727, 0.0254)
ob_sketchup_010.location = (0.0, -0.0304, 0.0)
ob_sketchup_010.scale = (0.0254, 0.01727, 0.0254)
ob_sketchup_011.location = (0.0, -0.0304, 0.0)
ob_sketchup_011.scale = (0.0254, 0.01727, 0.0254)
ob_sketchup_012.location = (0.0, -0.0304, 0.0)
ob_sketchup_012.scale = (0.0254, 0.01727, 0.0254)
ob_sketchup_013.location = (0.0, -0.0304, 0.0)
ob_sketchup_013.scale = (0.0254, 0.01727, 0.0254)
ob_sketchup_014.location = (0.0, -0.0304, 0.0)
ob_sketchup_014.scale = (0.0254, 0.01727, 0.0254)
ob_sketchup_015.location = (0.0, -0.0304, 0.0)
ob_sketchup_015.scale = (0.0254, 0.01727, 0.0254)
ob_sketchup_016.location = (0.0, -0.0304, 0.0)
ob_sketchup_016.scale = (0.0254, 0.01727, 0.0254)
ob_sketchup_017.location = (0.0, -0.0304, 0.0)
ob_sketchup_017.scale = (0.0254, 0.01727, 0.0254)
ob_sketchup_018.location = (0.0, -0.0304, 0.0)
ob_sketchup_018.scale = (0.0254, 0.01727, 0.0254)
ob_sketchup_019.location = (0.0, -0.0304, 0.0)
ob_sketchup_019.scale = (0.0254, 0.01727, 0.0254)
ob_sketchup_020.location = (0.0, -0.0304, 0.0)
ob_sketchup_020.scale = (0.0254, 0.01727, 0.0254)
ob_sketchup_021.location = (0.0, -0.0304, 0.0)
ob_sketchup_021.scale = (0.0254, 0.01727, 0.0254)
ob_sketchup_022.location = (0.0, -0.0304, 0.0)
ob_sketchup_022.scale = (0.0254, 0.01727, 0.0254)
ob_sketchup_023.location = (0.0, -0.0304, 0.0)
ob_sketchup_023.scale = (0.0254, 0.01727, 0.0254)
ob_sketchup_024.location = (0.0, -0.0304, 0.0)
ob_sketchup_024.scale = (0.0254, 0.01727, 0.0254)
ob_sketchup_025.location = (0.0, -0.0304, 0.0)
ob_sketchup_025.scale = (0.0254, 0.01727, 0.0254)
ob_sketchup_026.location = (0.0, -0.0304, 0.0)
ob_sketchup_026.scale = (0.0254, 0.01727, 0.0254)
ob_sketchup_027.location = (0.0, -0.0304, 0.0)
ob_sketchup_027.scale = (0.0254, 0.01727, 0.0254)
ob_sketchup_028.location = (0.0, -0.0304, 0.0)
ob_sketchup_028.scale = (0.0254, 0.01727, 0.0254)
ob_sketchup_029.location = (0.0, -0.0304, 0.0)
ob_sketchup_029.scale = (0.0254, 0.01727, 0.0254)
ob_sketchup_030.location = (0.0, -0.0304, 0.0)
ob_sketchup_030.scale = (0.0254, 0.01727, 0.0254)
ob_sketchup_031.location = (0.0, -0.0304, 0.0)
ob_sketchup_031.scale = (0.0254, 0.01727, 0.0254)
ob_sketchup_032.location = (0.0, -0.0304, 0.0)
ob_sketchup_032.scale = (0.0254, 0.01727, 0.0254)
ob_sketchup_033.location = (0.0, -0.0304, 0.0)
ob_sketchup_033.scale = (0.0254, 0.01727, 0.0254)
ob_sketchup_034.location = (0.0, -0.0304, 0.0)
ob_sketchup_034.scale = (0.0254, 0.01727, 0.0254)
ob_sketchup_036.location = (0.0, -0.0304, 0.0)
ob_sketchup_036.scale = (0.0254, 0.01727, 0.0254)
ob_sketchup_037.location = (0.0, -0.0304, 0.0)
ob_sketchup_037.scale = (0.0254, 0.01727, 0.0254)
ob_sketchup_038.location = (0.0, -0.0304, 0.0)
ob_sketchup_038.scale = (0.0254, 0.01727, 0.0254)
ob_sketchup_039.location = (0.0, -0.0304, 0.0)
ob_sketchup_039.scale = (0.0254, 0.01727, 0.0254)
ob_sketchup_052.location = (0.0, -0.0304, 0.0)
ob_sketchup_052.scale = (0.0254, 0.01727, 0.0254)
ob_skp_camera_last_saved_sketchup_view.parent = ob_sketchup
ob_skp_camera_last_saved_sketchup_view.location = (405.9, 14.98, 390.0)
ob_skp_camera_last_saved_sketchup_view.rotation_euler = (0.714, -1.537e-08, 1.31)
ob_instance_0.parent = ob_sketchup
ob_instance_0.location = (113.4, 123.0, 30.02)
ob_instance_0.rotation_euler = (1.571, -0.0, 1.571)
ob_instance_0.material_slots[0].link = 'OBJECT'; ob_instance_0.material_slots[0].material = mat_edge_color102051255
ob_instance_0_001.parent = ob_sketchup
ob_instance_0_001.location = (113.4, 123.0, 30.02)
ob_instance_0_001.rotation_euler = (1.571, -0.0, 1.571)
ob_instance_0_001.material_slots[0].link = 'OBJECT'; ob_instance_0_001.material_slots[0].material = mat_edge_color102051255
ob_instance_0_002.parent = ob_sketchup
ob_instance_0_002.location = (113.4, 123.0, 30.02)
ob_instance_0_002.rotation_euler = (1.571, -0.0, 1.571)
ob_instance_0_002.material_slots[0].link = 'OBJECT'; ob_instance_0_002.material_slots[0].material = mat_edge_color102051255
ob_instance_0_003.parent = ob_sketchup
ob_instance_0_003.location = (113.4, 123.0, 30.02)
ob_instance_0_003.rotation_euler = (1.571, -0.0, 1.571)
ob_instance_0_003.material_slots[0].link = 'OBJECT'; ob_instance_0_003.material_slots[0].material = mat_edge_color102051255
ob_instance_0_004.parent = ob_sketchup
ob_instance_0_004.location = (113.4, 123.0, 30.02)
ob_instance_0_004.rotation_euler = (1.571, -0.0, 1.571)
ob_instance_0_004.material_slots[0].link = 'OBJECT'; ob_instance_0_004.material_slots[0].material = mat_edge_color102051255
ob_instance_0_005.parent = ob_sketchup
ob_instance_0_005.location = (113.4, 123.0, 30.02)
ob_instance_0_005.rotation_euler = (1.571, -0.0, 1.571)
ob_instance_0_005.material_slots[0].link = 'OBJECT'; ob_instance_0_005.material_slots[0].material = mat_edge_color102051255
ob_instance_0_006.parent = ob_sketchup
ob_instance_0_006.location = (113.4, 123.0, 30.02)
ob_instance_0_006.rotation_euler = (1.571, -0.0, 1.571)
ob_instance_0_006.material_slots[0].link = 'OBJECT'; ob_instance_0_006.material_slots[0].material = mat_edge_color102051255
ob_instance_0_007.parent = ob_sketchup
ob_instance_0_007.location = (113.4, 123.0, 30.02)
ob_instance_0_007.rotation_euler = (1.571, -0.0, 1.571)
ob_instance_0_007.material_slots[0].link = 'OBJECT'; ob_instance_0_007.material_slots[0].material = mat_edge_color102051255
ob_instance_0_008.parent = ob_sketchup
ob_instance_0_008.location = (113.4, 123.0, 30.02)
ob_instance_0_008.rotation_euler = (1.571, -0.0, 1.571)
ob_instance_0_008.material_slots[0].link = 'OBJECT'; ob_instance_0_008.material_slots[0].material = mat_edge_color102051255
ob_instance_0_009.parent = ob_sketchup
ob_instance_0_009.location = (113.4, 123.0, 30.02)
ob_instance_0_009.rotation_euler = (1.571, -0.0, 1.571)
ob_instance_0_009.material_slots[0].link = 'OBJECT'; ob_instance_0_009.material_slots[0].material = mat_edge_color102051255
ob_instance_0_010.parent = ob_sketchup
ob_instance_0_010.location = (113.4, 123.0, 30.02)
ob_instance_0_010.rotation_euler = (1.571, -0.0, 1.571)
ob_instance_0_010.material_slots[0].link = 'OBJECT'; ob_instance_0_010.material_slots[0].material = mat_edge_color102051255
ob_instance_0_011.parent = ob_sketchup
ob_instance_0_011.location = (113.4, 123.0, 30.02)
ob_instance_0_011.rotation_euler = (1.571, -0.0, 1.571)
ob_instance_0_011.material_slots[0].link = 'OBJECT'; ob_instance_0_011.material_slots[0].material = mat_edge_color102051255
ob_instance_0_012.parent = ob_sketchup
ob_instance_0_012.location = (113.4, 123.0, 30.02)
ob_instance_0_012.rotation_euler = (1.571, -0.0, 1.571)
ob_instance_0_012.material_slots[0].link = 'OBJECT'; ob_instance_0_012.material_slots[0].material = mat_edge_color102051255
ob_sketchup_035.location = (0.003585, 1.967, 1.177)
ob_sketchup_035.rotation_euler = (-1.572, -0.0, 0.0)
ob_sketchup_035.scale = (0.0254, 0.02779, 0.02496)

# ---- collection membership
col_collection.objects.link(ob_sketchup)
col_collection.objects.link(ob_sketchup_001)
col_collection.objects.link(ob_sketchup_002)
col_collection.objects.link(ob_sketchup_003)
col_collection.objects.link(ob_sketchup_004)
col_collection.objects.link(ob_sketchup_005)
col_collection.objects.link(ob_sketchup_006)
col_collection.objects.link(ob_sketchup_007)
col_collection.objects.link(ob_sketchup_008)
col_collection.objects.link(ob_sketchup_009)
col_collection.objects.link(ob_sketchup_010)
col_collection.objects.link(ob_sketchup_011)
col_collection.objects.link(ob_sketchup_012)
col_collection.objects.link(ob_sketchup_013)
col_collection.objects.link(ob_sketchup_014)
col_collection.objects.link(ob_sketchup_015)
col_collection.objects.link(ob_sketchup_016)
col_collection.objects.link(ob_sketchup_017)
col_collection.objects.link(ob_sketchup_018)
col_collection.objects.link(ob_sketchup_019)
col_collection.objects.link(ob_sketchup_020)
col_collection.objects.link(ob_sketchup_021)
col_collection.objects.link(ob_sketchup_022)
col_collection.objects.link(ob_sketchup_023)
col_collection.objects.link(ob_sketchup_024)
col_collection.objects.link(ob_sketchup_025)
col_collection.objects.link(ob_sketchup_026)
col_collection.objects.link(ob_sketchup_027)
col_collection.objects.link(ob_sketchup_028)
col_collection.objects.link(ob_sketchup_029)
col_collection.objects.link(ob_sketchup_030)
col_collection.objects.link(ob_sketchup_031)
col_collection.objects.link(ob_sketchup_032)
col_collection.objects.link(ob_sketchup_033)
col_collection.objects.link(ob_sketchup_034)
col_collection.objects.link(ob_sketchup_036)
col_collection.objects.link(ob_sketchup_037)
col_collection.objects.link(ob_sketchup_038)
col_collection.objects.link(ob_sketchup_039)
col_collection.objects.link(ob_sketchup_052)
col_collection.objects.link(ob_skp_camera_last_saved_sketchup_view)
col_collection.objects.link(ob_instance_0)
col_collection.objects.link(ob_instance_0_001)
col_collection.objects.link(ob_instance_0_002)
col_collection.objects.link(ob_instance_0_003)
col_collection.objects.link(ob_instance_0_004)
col_collection.objects.link(ob_instance_0_005)
col_collection.objects.link(ob_instance_0_006)
col_collection.objects.link(ob_instance_0_007)
col_collection.objects.link(ob_instance_0_008)
col_collection.objects.link(ob_instance_0_009)
col_collection.objects.link(ob_instance_0_010)
col_collection.objects.link(ob_instance_0_011)
col_collection.objects.link(ob_instance_0_012)
col_collection.objects.link(ob_sketchup_035)

# ---- scene / render settings (as saved in the file)
scene.frame_start = 1; scene.frame_end = 250; scene.frame_set(1)
scene.render.engine = 'BLENDER_EEVEE_NEXT'
scene.cycles.sampling_pattern = 'TABULATED_SOBOL'
scene.eevee.ray_tracing_options.trace_max_roughness = 0.0
bpy.context.view_layer.update()

# ---- added for rendering (the .blend has no active camera and no usable light): camera, sun
cam_auto = bpy.data.cameras.new('AutoCamera')
cam_auto.lens = 50.0
cam_auto.sensor_width = 36.0
cam_auto.clip_end = 1000.0
ob_auto_camera = bpy.data.objects.new('AutoCamera', cam_auto)
scene.collection.objects.link(ob_auto_camera)
ob_auto_camera.location = (5.96124, -4.03268, 4.59627)
ob_auto_camera.rotation_euler = (1.09748, -7.21219e-08, 0.694738)
scene.camera = ob_auto_camera
light_auto_sun = bpy.data.lights.new('AutoSun', 'SUN')
light_auto_sun.energy = 3.0
light_auto_sun.angle = 0.0523599
ob_auto_sun = bpy.data.objects.new('AutoSun', light_auto_sun)
scene.collection.objects.link(ob_auto_sun)
ob_auto_sun.rotation_euler = (0.872665, 0.174533, 0.523599)
bpy.context.view_layer.update()
